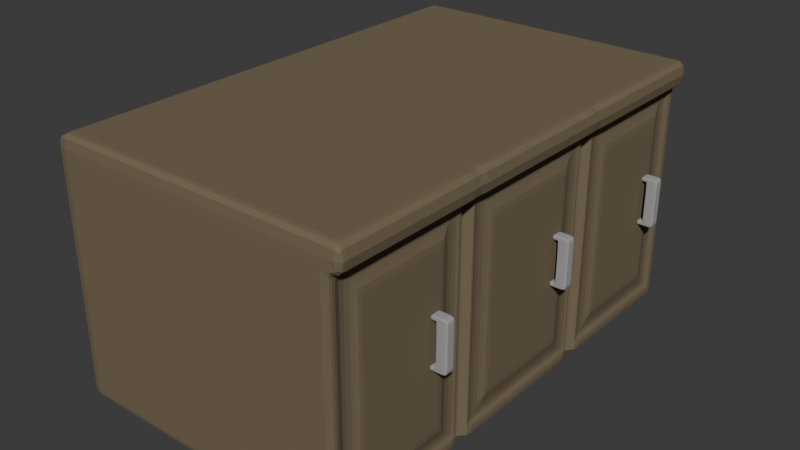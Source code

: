 # Source: Cocineta_alta.blend  (saved by Blender 4.1.24; exported with 4.5.12 LTS)
import bpy
from mathutils import Matrix  # noqa: F401  (used for matrix-valued properties, if any)

bpy.ops.wm.read_factory_settings(use_empty=True)
scene = bpy.context.scene
scene.name = 'Scene'

# ---- collections
col_collection = bpy.data.collections.new('Collection'); scene.collection.children.link(col_collection)

# ---- materials (node trees are filled in below, after node groups)
mat_material_002 = bpy.data.materials.new('Material.002')
mat_material_002.diffuse_color = (0.359, 0.359, 0.359, 1.0)
mat_material_001 = bpy.data.materials.new('Material.001')
mat_material_001.diffuse_color = (0.184, 0.1448, 0.09268, 1.0)

# ---- material node trees

# ---- world
world_world = bpy.data.worlds.new('World'); scene.world = world_world
world_world.use_nodes = True; world_world.node_tree.nodes.clear()
_N = world_world.node_tree.nodes; _L = world_world.node_tree.links
n0 = _N.new('ShaderNodeOutputWorld'); n0.name = 'World Output'; n0.location = (300, 300)
n1 = _N.new('ShaderNodeBackground'); n1.name = 'Background'; n1.location = (10, 300)
n1.inputs[0].default_value = (0.05088, 0.05088, 0.05088, 1.0)
_L.new(n1.outputs[0], n0.inputs[0])
n0.is_active_output = True
world_world.color = (0.05088, 0.05088, 0.05088)
world_world.use_sun_shadow = False
world_world.sun_shadow_jitter_overblur = 0.0

# ---- meshes
me_cube_004 = bpy.data.meshes.new('Cube.004')
me_cube_004.from_pydata([(-1.0, -1.0, -1.0), (-1.0, -1.0, 1.0), (-1.0, 1.0, -1.0), (-1.0, 1.0, 1.0), (1.0, -1.0, -1.0), (1.0, -1.0, 1.0), (1.0, 1.0, -1.0), (1.0, 1.0, 1.0), (-1.0, -1.0, -0.8286), (-1.0, -1.0, 0.8286), (-1.0, 1.0, 0.8286), (-1.0, 1.0, -0.8286), (1.0, 1.0, 0.8286), (1.0, 1.0, -0.8286), (1.0, -1.0, 0.8286), (1.0, -1.0, -0.8286), (-2.077, 1.0, -1.0), (-2.077, -1.0, -1.0), (-2.077, -1.0, 0.8286), (-2.077, -1.0, 1.0), (-2.077, 1.0, 1.0), (-2.077, 1.0, -0.8286), (-2.077, -1.0, -0.8286), (-2.077, 1.0, 0.8286), (-1.0, 0.6875, -1.0), (-1.0, 0.6875, 1.0), (1.0, 0.6875, -1.0), (1.0, 0.6875, 1.0), (1.0, 0.6875, -0.8286), (1.0, 0.6875, 0.8286), (-1.0, 0.6875, -0.8286), (-1.0, 0.6875, 0.8286), (-2.077, 0.6875, -1.0), (-2.077, 0.6875, 1.0), (-2.077, 0.6875, -0.8286), (-2.077, 0.6875, 0.8286), (-1.0, -0.75, -1.0), (1.0, -0.75, 1.0), (1.0, -0.75, -0.8286), (1.0, -0.75, 0.8286), (-2.077, -0.75, -1.0), (-1.0, -0.75, 1.0), (1.0, -0.75, -1.0), (-1.0, -0.75, -0.8286), (-1.0, -0.75, 0.8286), (-2.077, -0.75, 1.0), (-2.077, -0.75, -0.8286), (-2.077, -0.75, 0.8286), (-0.8281, 1.0, -1.0), (-0.8281, 1.0, 1.0), (-0.8281, -1.0, -1.0), (-0.8281, -1.0, 1.0), (-0.8281, -1.0, -0.8286), (-0.8281, -1.0, 0.8286), (-0.8281, 1.0, -0.8286), (-0.8281, 1.0, 0.8286), (-0.8281, 0.6875, 1.0), (-0.8281, 0.6875, -1.0), (-0.8281, -0.75, 1.0), (-0.8281, -0.75, -1.0), (-1.0, -1.0, 0.8286), (-1.0, 1.0, 0.8286), (-1.0, 1.0, 1.0), (-1.0, -1.0, 1.0), (-1.0, 0.6875, 1.0), (-1.0, 0.6875, 0.8286), (-1.0, -0.75, 1.0), (-1.0, -0.75, 0.8286), (-1.113, 1.0, -1.0), (-1.113, 1.0, -0.8286), (-1.113, -1.0, -0.8286), (-1.113, -1.0, -1.0), (-1.113, 0.6875, -1.0), (-1.113, 0.6875, -0.8286), (-1.113, -0.75, -0.8286), (-1.113, -0.75, -1.0), (-1.838, -1.0, 0.8286), (-1.838, -1.0, 1.0), (-1.838, 0.6875, 1.0), (-1.838, 0.6875, 0.8286), (-1.838, -0.75, 1.0), (-1.838, -0.75, 0.8286), (-1.838, 1.0, 0.8286), (-1.838, 1.0, 1.0), (-1.925, 1.0, -1.0), (-1.925, -1.0, -0.8286), (-1.925, 0.6875, -1.0), (-1.925, 0.6875, -0.8286), (-1.925, -0.75, -0.8286), (-1.925, -0.75, -1.0), (-1.925, 1.0, -0.8286), (-1.925, -1.0, -1.0)], [], [(83, 82, 23, 20), (55, 49, 7, 12), (39, 37, 5, 14), (53, 51, 1, 9), (59, 42, 4, 50), (58, 41, 1, 51), (50, 52, 8, 0), (52, 53, 9, 8), (42, 38, 15, 4), (38, 39, 14, 15), (48, 54, 13, 6), (54, 55, 12, 13), (81, 76, 18, 47), (30, 31, 10, 11), (35, 33, 20, 23), (32, 34, 21, 16), (90, 84, 16, 21), (91, 85, 22, 17), (76, 77, 19, 18), (87, 90, 21, 34), (78, 83, 20, 33), (89, 91, 17, 40), (84, 86, 32, 16), (80, 78, 33, 45), (88, 87, 34, 46), (40, 46, 34, 32), (47, 45, 33, 35), (43, 44, 31, 30), (82, 79, 35, 23), (13, 12, 29, 28), (6, 13, 28, 26), (49, 3, 25, 56), (48, 6, 26, 57), (12, 7, 27, 29), (8, 9, 44, 43), (18, 19, 45, 47), (17, 22, 46, 40), (85, 88, 46, 22), (77, 80, 45, 19), (86, 89, 40, 32), (79, 81, 47, 35), (28, 29, 39, 38), (26, 28, 38, 42), (56, 25, 41, 58), (57, 26, 42, 59), (29, 27, 37, 39), (24, 57, 59, 36), (27, 56, 58, 37), (2, 48, 57, 24), (7, 49, 56, 27), (11, 10, 55, 54), (2, 11, 54, 48), (15, 14, 53, 52), (4, 15, 52, 50), (37, 58, 51, 5), (36, 59, 50, 0), (14, 5, 51, 53), (10, 3, 49, 55), (31, 44, 67, 65), (1, 41, 66, 63), (10, 31, 65, 61), (41, 25, 64, 66), (25, 3, 62, 64), (9, 1, 63, 60), (44, 9, 60, 67), (3, 10, 61, 62), (24, 36, 75, 72), (8, 43, 74, 70), (43, 30, 73, 74), (2, 24, 72, 68), (36, 0, 71, 75), (30, 11, 69, 73), (0, 8, 70, 71), (11, 2, 68, 69), (65, 67, 81, 79), (63, 66, 80, 77), (61, 65, 79, 82), (66, 64, 78, 80), (64, 62, 83, 78), (60, 63, 77, 76), (67, 60, 76, 81), (62, 61, 82, 83), (72, 75, 89, 86), (70, 74, 88, 85), (74, 73, 87, 88), (68, 72, 86, 84), (75, 71, 91, 89), (73, 69, 90, 87), (71, 70, 85, 91), (69, 68, 84, 90)])
_uv = me_cube_004.uv_layers.new(name='UVMap')
_uv.uv.foreach_set('vector', [0.625, 0.25, 0.5417, 0.25, 0.5417, 0.25, 0.625, 0.25, 0.5417, 0.2715, 0.625, 0.2715, 0.625, 0.5, 0.5417, 0.5, 0.5417, 0.7188, 0.625, 0.7188, 0.625, 0.75, 0.5417, 0.75, 0.5417, 0.9785, 0.625, 0.9785, 0.625, 1.0, 0.5417, 1.0, 0.1465, 0.7188, 0.375, 0.7188, 0.375, 0.75, 0.1465, 0.75, 0.8535, 0.7188, 0.875, 0.7188, 0.875, 0.75, 0.8535, 0.75, 0.375, 0.9785, 0.4583, 0.9785, 0.4583, 1.0, 0.375, 1.0, 0.4583, 0.9785, 0.5417, 0.9785, 0.5417, 1.0, 0.4583, 1.0, 0.375, 0.7188, 0.4583, 0.7188, 0.4583, 0.75, 0.375, 0.75, 0.4583, 0.7188, 0.5417, 0.7188, 0.5417, 0.75, 0.4583, 0.75, 0.375, 0.2715, 0.4583, 0.2715, 0.4583, 0.5, 0.375, 0.5, 0.4583, 0.2715, 0.5417, 0.2715, 0.5417, 0.5, 0.4583, 0.5, 0.5417, 0.03125, 0.5417, 0.0, 0.5417, 0.0, 0.5417, 0.03125, 0.4583, 0.2109, 0.5417, 0.2109, 0.5417, 0.25, 0.4583, 0.25, 0.5417, 0.2109, 0.625, 0.2109, 0.625, 0.25, 0.5417, 0.25, 0.375, 0.2109, 0.4583, 0.2109, 0.4583, 0.25, 0.375, 0.25, 0.4583, 0.25, 0.375, 0.25, 0.375, 0.25, 0.4583, 0.25, 0.375, 1.0, 0.4583, 1.0, 0.4583, 1.0, 0.375, 1.0, 0.5417, 1.0, 0.625, 1.0, 0.625, 1.0, 0.5417, 1.0, 0.4583, 0.2109, 0.4583, 0.25, 0.4583, 0.25, 0.4583, 0.2109, 0.875, 0.5391, 0.875, 0.5, 0.875, 0.5, 0.875, 0.5391, 0.125, 0.7188, 0.125, 0.75, 0.125, 0.75, 0.125, 0.7188, 0.125, 0.5, 0.125, 0.5391, 0.125, 0.5391, 0.125, 0.5, 0.875, 0.7188, 0.875, 0.5391, 0.875, 0.5391, 0.875, 0.7188, 0.4583, 0.03125, 0.4583, 0.2109, 0.4583, 0.2109, 0.4583, 0.03125, 0.375, 0.03125, 0.4583, 0.03125, 0.4583, 0.2109, 0.375, 0.2109, 0.5417, 0.03125, 0.625, 0.03125, 0.625, 0.2109, 0.5417, 0.2109, 0.4583, 0.03125, 0.5417, 0.03125, 0.5417, 0.2109, 0.4583, 0.2109, 0.5417, 0.25, 0.5417, 0.2109, 0.5417, 0.2109, 0.5417, 0.25, 0.4583, 0.5, 0.5417, 0.5, 0.5417, 0.5391, 0.4583, 0.5391, 0.375, 0.5, 0.4583, 0.5, 0.4583, 0.5391, 0.375, 0.5391, 0.8535, 0.5, 0.875, 0.5, 0.875, 0.5391, 0.8535, 0.5391, 0.1465, 0.5, 0.375, 0.5, 0.375, 0.5391, 0.1465, 0.5391, 0.5417, 0.5, 0.625, 0.5, 0.625, 0.5391, 0.5417, 0.5391, 0.4583, 0.0, 0.5417, 0.0, 0.5417, 0.03125, 0.4583, 0.03125, 0.5417, 0.0, 0.625, 0.0, 0.625, 0.03125, 0.5417, 0.03125, 0.375, 0.0, 0.4583, 0.0, 0.4583, 0.03125, 0.375, 0.03125, 0.4583, 0.0, 0.4583, 0.03125, 0.4583, 0.03125, 0.4583, 0.0, 0.875, 0.75, 0.875, 0.7188, 0.875, 0.7188, 0.875, 0.75, 0.125, 0.5391, 0.125, 0.7188, 0.125, 0.7188, 0.125, 0.5391, 0.5417, 0.2109, 0.5417, 0.03125, 0.5417, 0.03125, 0.5417, 0.2109, 0.4583, 0.5391, 0.5417, 0.5391, 0.5417, 0.7188, 0.4583, 0.7188, 0.375, 0.5391, 0.4583, 0.5391, 0.4583, 0.7188, 0.375, 0.7188, 0.8535, 0.5391, 0.875, 0.5391, 0.875, 0.7188, 0.8535, 0.7188, 0.1465, 0.5391, 0.375, 0.5391, 0.375, 0.7188, 0.1465, 0.7188, 0.5417, 0.5391, 0.625, 0.5391, 0.625, 0.7188, 0.5417, 0.7188, 0.125, 0.5391, 0.1465, 0.5391, 0.1465, 0.7188, 0.125, 0.7188, 0.625, 0.5391, 0.8535, 0.5391, 0.8535, 0.7188, 0.625, 0.7188, 0.125, 0.5, 0.1465, 0.5, 0.1465, 0.5391, 0.125, 0.5391, 0.625, 0.5, 0.8535, 0.5, 0.8535, 0.5391, 0.625, 0.5391, 0.4583, 0.25, 0.5417, 0.25, 0.5417, 0.2715, 0.4583, 0.2715, 0.375, 0.25, 0.4583, 0.25, 0.4583, 0.2715, 0.375, 0.2715, 0.4583, 0.75, 0.5417, 0.75, 0.5417, 0.9785, 0.4583, 0.9785, 0.375, 0.75, 0.4583, 0.75, 0.4583, 0.9785, 0.375, 0.9785, 0.625, 0.7188, 0.8535, 0.7188, 0.8535, 0.75, 0.625, 0.75, 0.125, 0.7188, 0.1465, 0.7188, 0.1465, 0.75, 0.125, 0.75, 0.5417, 0.75, 0.625, 0.75, 0.625, 0.9785, 0.5417, 0.9785, 0.5417, 0.25, 0.625, 0.25, 0.625, 0.2715, 0.5417, 0.2715, 0.5417, 0.2109, 0.5417, 0.03125, 0.5417, 0.03125, 0.5417, 0.2109, 0.875, 0.75, 0.875, 0.7188, 0.875, 0.7188, 0.875, 0.75, 0.5417, 0.25, 0.5417, 0.2109, 0.5417, 0.2109, 0.5417, 0.25, 0.875, 0.7188, 0.875, 0.5391, 0.875, 0.5391, 0.875, 0.7188, 0.875, 0.5391, 0.875, 0.5, 0.875, 0.5, 0.875, 0.5391, 0.5417, 1.0, 0.625, 1.0, 0.625, 1.0, 0.5417, 1.0, 0.5417, 0.03125, 0.5417, 0.0, 0.5417, 0.0, 0.5417, 0.03125, 0.625, 0.25, 0.5417, 0.25, 0.5417, 0.25, 0.625, 0.25, 0.125, 0.5391, 0.125, 0.7188, 0.125, 0.7188, 0.125, 0.5391, 0.4583, 0.0, 0.4583, 0.03125, 0.4583, 0.03125, 0.4583, 0.0, 0.4583, 0.03125, 0.4583, 0.2109, 0.4583, 0.2109, 0.4583, 0.03125, 0.125, 0.5, 0.125, 0.5391, 0.125, 0.5391, 0.125, 0.5, 0.125, 0.7188, 0.125, 0.75, 0.125, 0.75, 0.125, 0.7188, 0.4583, 0.2109, 0.4583, 0.25, 0.4583, 0.25, 0.4583, 0.2109, 0.375, 1.0, 0.4583, 1.0, 0.4583, 1.0, 0.375, 1.0, 0.4583, 0.25, 0.375, 0.25, 0.375, 0.25, 0.4583, 0.25, 0.5417, 0.2109, 0.5417, 0.03125, 0.5417, 0.03125, 0.5417, 0.2109, 0.875, 0.75, 0.875, 0.7188, 0.875, 0.7188, 0.875, 0.75, 0.5417, 0.25, 0.5417, 0.2109, 0.5417, 0.2109, 0.5417, 0.25, 0.875, 0.7188, 0.875, 0.5391, 0.875, 0.5391, 0.875, 0.7188, 0.875, 0.5391, 0.875, 0.5, 0.875, 0.5, 0.875, 0.5391, 0.5417, 1.0, 0.625, 1.0, 0.625, 1.0, 0.5417, 1.0, 0.5417, 0.03125, 0.5417, 0.0, 0.5417, 0.0, 0.5417, 0.03125, 0.625, 0.25, 0.5417, 0.25, 0.5417, 0.25, 0.625, 0.25, 0.125, 0.5391, 0.125, 0.7188, 0.125, 0.7188, 0.125, 0.5391, 0.4583, 0.0, 0.4583, 0.03125, 0.4583, 0.03125, 0.4583, 0.0, 0.4583, 0.03125, 0.4583, 0.2109, 0.4583, 0.2109, 0.4583, 0.03125, 0.125, 0.5, 0.125, 0.5391, 0.125, 0.5391, 0.125, 0.5, 0.125, 0.7188, 0.125, 0.75, 0.125, 0.75, 0.125, 0.7188, 0.4583, 0.2109, 0.4583, 0.25, 0.4583, 0.25, 0.4583, 0.2109, 0.375, 1.0, 0.4583, 1.0, 0.4583, 1.0, 0.375, 1.0, 0.4583, 0.25, 0.375, 0.25, 0.375, 0.25, 0.4583, 0.25])
me_cube_004.materials.append(mat_material_002)
me_cube_004.update()
me_cube_003 = bpy.data.meshes.new('Cube.003')
me_cube_003.from_pydata([(-1.0, -1.0, -1.0), (-1.0, -1.0, 1.0), (-1.0, 1.0, -1.0), (-1.0, 1.0, 1.0), (1.0, -1.0, -1.0), (1.0, -1.0, 1.0), (1.0, 1.0, -1.0), (1.0, 1.0, 1.0), (-1.0, -1.0, -0.8286), (-1.0, -1.0, 0.8286), (-1.0, 1.0, 0.8286), (-1.0, 1.0, -0.8286), (1.0, 1.0, 0.8286), (1.0, 1.0, -0.8286), (1.0, -1.0, 0.8286), (1.0, -1.0, -0.8286), (-2.077, 1.0, -1.0), (-2.077, -1.0, -1.0), (-2.077, -1.0, 0.8286), (-2.077, -1.0, 1.0), (-2.077, 1.0, 1.0), (-2.077, 1.0, -0.8286), (-2.077, -1.0, -0.8286), (-2.077, 1.0, 0.8286), (-1.0, 0.6875, -1.0), (-1.0, 0.6875, 1.0), (1.0, 0.6875, -1.0), (1.0, 0.6875, 1.0), (1.0, 0.6875, -0.8286), (1.0, 0.6875, 0.8286), (-1.0, 0.6875, -0.8286), (-1.0, 0.6875, 0.8286), (-2.077, 0.6875, -1.0), (-2.077, 0.6875, 1.0), (-2.077, 0.6875, -0.8286), (-2.077, 0.6875, 0.8286), (-1.0, -0.75, -1.0), (1.0, -0.75, 1.0), (1.0, -0.75, -0.8286), (1.0, -0.75, 0.8286), (-2.077, -0.75, -1.0), (-1.0, -0.75, 1.0), (1.0, -0.75, -1.0), (-1.0, -0.75, -0.8286), (-1.0, -0.75, 0.8286), (-2.077, -0.75, 1.0), (-2.077, -0.75, -0.8286), (-2.077, -0.75, 0.8286), (-0.8281, 1.0, -1.0), (-0.8281, 1.0, 1.0), (-0.8281, -1.0, -1.0), (-0.8281, -1.0, 1.0), (-0.8281, -1.0, -0.8286), (-0.8281, -1.0, 0.8286), (-0.8281, 1.0, -0.8286), (-0.8281, 1.0, 0.8286), (-0.8281, 0.6875, 1.0), (-0.8281, 0.6875, -1.0), (-0.8281, -0.75, 1.0), (-0.8281, -0.75, -1.0), (-1.0, -1.0, 0.8286), (-1.0, 1.0, 0.8286), (-1.0, 1.0, 1.0), (-1.0, -1.0, 1.0), (-1.0, 0.6875, 1.0), (-1.0, 0.6875, 0.8286), (-1.0, -0.75, 1.0), (-1.0, -0.75, 0.8286), (-1.113, 1.0, -1.0), (-1.113, 1.0, -0.8286), (-1.113, -1.0, -0.8286), (-1.113, -1.0, -1.0), (-1.113, 0.6875, -1.0), (-1.113, 0.6875, -0.8286), (-1.113, -0.75, -0.8286), (-1.113, -0.75, -1.0), (-1.838, -1.0, 0.8286), (-1.838, -1.0, 1.0), (-1.838, 0.6875, 1.0), (-1.838, 0.6875, 0.8286), (-1.838, -0.75, 1.0), (-1.838, -0.75, 0.8286), (-1.838, 1.0, 0.8286), (-1.838, 1.0, 1.0), (-1.925, 1.0, -1.0), (-1.925, -1.0, -0.8286), (-1.925, 0.6875, -1.0), (-1.925, 0.6875, -0.8286), (-1.925, -0.75, -0.8286), (-1.925, -0.75, -1.0), (-1.925, 1.0, -0.8286), (-1.925, -1.0, -1.0)], [], [(83, 82, 23, 20), (55, 49, 7, 12), (39, 37, 5, 14), (53, 51, 1, 9), (59, 42, 4, 50), (58, 41, 1, 51), (50, 52, 8, 0), (52, 53, 9, 8), (42, 38, 15, 4), (38, 39, 14, 15), (48, 54, 13, 6), (54, 55, 12, 13), (81, 76, 18, 47), (30, 31, 10, 11), (35, 33, 20, 23), (32, 34, 21, 16), (90, 84, 16, 21), (91, 85, 22, 17), (76, 77, 19, 18), (87, 90, 21, 34), (78, 83, 20, 33), (89, 91, 17, 40), (84, 86, 32, 16), (80, 78, 33, 45), (88, 87, 34, 46), (40, 46, 34, 32), (47, 45, 33, 35), (43, 44, 31, 30), (82, 79, 35, 23), (13, 12, 29, 28), (6, 13, 28, 26), (49, 3, 25, 56), (48, 6, 26, 57), (12, 7, 27, 29), (8, 9, 44, 43), (18, 19, 45, 47), (17, 22, 46, 40), (85, 88, 46, 22), (77, 80, 45, 19), (86, 89, 40, 32), (79, 81, 47, 35), (28, 29, 39, 38), (26, 28, 38, 42), (56, 25, 41, 58), (57, 26, 42, 59), (29, 27, 37, 39), (24, 57, 59, 36), (27, 56, 58, 37), (2, 48, 57, 24), (7, 49, 56, 27), (11, 10, 55, 54), (2, 11, 54, 48), (15, 14, 53, 52), (4, 15, 52, 50), (37, 58, 51, 5), (36, 59, 50, 0), (14, 5, 51, 53), (10, 3, 49, 55), (31, 44, 67, 65), (1, 41, 66, 63), (10, 31, 65, 61), (41, 25, 64, 66), (25, 3, 62, 64), (9, 1, 63, 60), (44, 9, 60, 67), (3, 10, 61, 62), (24, 36, 75, 72), (8, 43, 74, 70), (43, 30, 73, 74), (2, 24, 72, 68), (36, 0, 71, 75), (30, 11, 69, 73), (0, 8, 70, 71), (11, 2, 68, 69), (65, 67, 81, 79), (63, 66, 80, 77), (61, 65, 79, 82), (66, 64, 78, 80), (64, 62, 83, 78), (60, 63, 77, 76), (67, 60, 76, 81), (62, 61, 82, 83), (72, 75, 89, 86), (70, 74, 88, 85), (74, 73, 87, 88), (68, 72, 86, 84), (75, 71, 91, 89), (73, 69, 90, 87), (71, 70, 85, 91), (69, 68, 84, 90)])
_uv = me_cube_003.uv_layers.new(name='UVMap')
_uv.uv.foreach_set('vector', [0.625, 0.25, 0.5417, 0.25, 0.5417, 0.25, 0.625, 0.25, 0.5417, 0.2715, 0.625, 0.2715, 0.625, 0.5, 0.5417, 0.5, 0.5417, 0.7188, 0.625, 0.7188, 0.625, 0.75, 0.5417, 0.75, 0.5417, 0.9785, 0.625, 0.9785, 0.625, 1.0, 0.5417, 1.0, 0.1465, 0.7188, 0.375, 0.7188, 0.375, 0.75, 0.1465, 0.75, 0.8535, 0.7188, 0.875, 0.7188, 0.875, 0.75, 0.8535, 0.75, 0.375, 0.9785, 0.4583, 0.9785, 0.4583, 1.0, 0.375, 1.0, 0.4583, 0.9785, 0.5417, 0.9785, 0.5417, 1.0, 0.4583, 1.0, 0.375, 0.7188, 0.4583, 0.7188, 0.4583, 0.75, 0.375, 0.75, 0.4583, 0.7188, 0.5417, 0.7188, 0.5417, 0.75, 0.4583, 0.75, 0.375, 0.2715, 0.4583, 0.2715, 0.4583, 0.5, 0.375, 0.5, 0.4583, 0.2715, 0.5417, 0.2715, 0.5417, 0.5, 0.4583, 0.5, 0.5417, 0.03125, 0.5417, 0.0, 0.5417, 0.0, 0.5417, 0.03125, 0.4583, 0.2109, 0.5417, 0.2109, 0.5417, 0.25, 0.4583, 0.25, 0.5417, 0.2109, 0.625, 0.2109, 0.625, 0.25, 0.5417, 0.25, 0.375, 0.2109, 0.4583, 0.2109, 0.4583, 0.25, 0.375, 0.25, 0.4583, 0.25, 0.375, 0.25, 0.375, 0.25, 0.4583, 0.25, 0.375, 1.0, 0.4583, 1.0, 0.4583, 1.0, 0.375, 1.0, 0.5417, 1.0, 0.625, 1.0, 0.625, 1.0, 0.5417, 1.0, 0.4583, 0.2109, 0.4583, 0.25, 0.4583, 0.25, 0.4583, 0.2109, 0.875, 0.5391, 0.875, 0.5, 0.875, 0.5, 0.875, 0.5391, 0.125, 0.7188, 0.125, 0.75, 0.125, 0.75, 0.125, 0.7188, 0.125, 0.5, 0.125, 0.5391, 0.125, 0.5391, 0.125, 0.5, 0.875, 0.7188, 0.875, 0.5391, 0.875, 0.5391, 0.875, 0.7188, 0.4583, 0.03125, 0.4583, 0.2109, 0.4583, 0.2109, 0.4583, 0.03125, 0.375, 0.03125, 0.4583, 0.03125, 0.4583, 0.2109, 0.375, 0.2109, 0.5417, 0.03125, 0.625, 0.03125, 0.625, 0.2109, 0.5417, 0.2109, 0.4583, 0.03125, 0.5417, 0.03125, 0.5417, 0.2109, 0.4583, 0.2109, 0.5417, 0.25, 0.5417, 0.2109, 0.5417, 0.2109, 0.5417, 0.25, 0.4583, 0.5, 0.5417, 0.5, 0.5417, 0.5391, 0.4583, 0.5391, 0.375, 0.5, 0.4583, 0.5, 0.4583, 0.5391, 0.375, 0.5391, 0.8535, 0.5, 0.875, 0.5, 0.875, 0.5391, 0.8535, 0.5391, 0.1465, 0.5, 0.375, 0.5, 0.375, 0.5391, 0.1465, 0.5391, 0.5417, 0.5, 0.625, 0.5, 0.625, 0.5391, 0.5417, 0.5391, 0.4583, 0.0, 0.5417, 0.0, 0.5417, 0.03125, 0.4583, 0.03125, 0.5417, 0.0, 0.625, 0.0, 0.625, 0.03125, 0.5417, 0.03125, 0.375, 0.0, 0.4583, 0.0, 0.4583, 0.03125, 0.375, 0.03125, 0.4583, 0.0, 0.4583, 0.03125, 0.4583, 0.03125, 0.4583, 0.0, 0.875, 0.75, 0.875, 0.7188, 0.875, 0.7188, 0.875, 0.75, 0.125, 0.5391, 0.125, 0.7188, 0.125, 0.7188, 0.125, 0.5391, 0.5417, 0.2109, 0.5417, 0.03125, 0.5417, 0.03125, 0.5417, 0.2109, 0.4583, 0.5391, 0.5417, 0.5391, 0.5417, 0.7188, 0.4583, 0.7188, 0.375, 0.5391, 0.4583, 0.5391, 0.4583, 0.7188, 0.375, 0.7188, 0.8535, 0.5391, 0.875, 0.5391, 0.875, 0.7188, 0.8535, 0.7188, 0.1465, 0.5391, 0.375, 0.5391, 0.375, 0.7188, 0.1465, 0.7188, 0.5417, 0.5391, 0.625, 0.5391, 0.625, 0.7188, 0.5417, 0.7188, 0.125, 0.5391, 0.1465, 0.5391, 0.1465, 0.7188, 0.125, 0.7188, 0.625, 0.5391, 0.8535, 0.5391, 0.8535, 0.7188, 0.625, 0.7188, 0.125, 0.5, 0.1465, 0.5, 0.1465, 0.5391, 0.125, 0.5391, 0.625, 0.5, 0.8535, 0.5, 0.8535, 0.5391, 0.625, 0.5391, 0.4583, 0.25, 0.5417, 0.25, 0.5417, 0.2715, 0.4583, 0.2715, 0.375, 0.25, 0.4583, 0.25, 0.4583, 0.2715, 0.375, 0.2715, 0.4583, 0.75, 0.5417, 0.75, 0.5417, 0.9785, 0.4583, 0.9785, 0.375, 0.75, 0.4583, 0.75, 0.4583, 0.9785, 0.375, 0.9785, 0.625, 0.7188, 0.8535, 0.7188, 0.8535, 0.75, 0.625, 0.75, 0.125, 0.7188, 0.1465, 0.7188, 0.1465, 0.75, 0.125, 0.75, 0.5417, 0.75, 0.625, 0.75, 0.625, 0.9785, 0.5417, 0.9785, 0.5417, 0.25, 0.625, 0.25, 0.625, 0.2715, 0.5417, 0.2715, 0.5417, 0.2109, 0.5417, 0.03125, 0.5417, 0.03125, 0.5417, 0.2109, 0.875, 0.75, 0.875, 0.7188, 0.875, 0.7188, 0.875, 0.75, 0.5417, 0.25, 0.5417, 0.2109, 0.5417, 0.2109, 0.5417, 0.25, 0.875, 0.7188, 0.875, 0.5391, 0.875, 0.5391, 0.875, 0.7188, 0.875, 0.5391, 0.875, 0.5, 0.875, 0.5, 0.875, 0.5391, 0.5417, 1.0, 0.625, 1.0, 0.625, 1.0, 0.5417, 1.0, 0.5417, 0.03125, 0.5417, 0.0, 0.5417, 0.0, 0.5417, 0.03125, 0.625, 0.25, 0.5417, 0.25, 0.5417, 0.25, 0.625, 0.25, 0.125, 0.5391, 0.125, 0.7188, 0.125, 0.7188, 0.125, 0.5391, 0.4583, 0.0, 0.4583, 0.03125, 0.4583, 0.03125, 0.4583, 0.0, 0.4583, 0.03125, 0.4583, 0.2109, 0.4583, 0.2109, 0.4583, 0.03125, 0.125, 0.5, 0.125, 0.5391, 0.125, 0.5391, 0.125, 0.5, 0.125, 0.7188, 0.125, 0.75, 0.125, 0.75, 0.125, 0.7188, 0.4583, 0.2109, 0.4583, 0.25, 0.4583, 0.25, 0.4583, 0.2109, 0.375, 1.0, 0.4583, 1.0, 0.4583, 1.0, 0.375, 1.0, 0.4583, 0.25, 0.375, 0.25, 0.375, 0.25, 0.4583, 0.25, 0.5417, 0.2109, 0.5417, 0.03125, 0.5417, 0.03125, 0.5417, 0.2109, 0.875, 0.75, 0.875, 0.7188, 0.875, 0.7188, 0.875, 0.75, 0.5417, 0.25, 0.5417, 0.2109, 0.5417, 0.2109, 0.5417, 0.25, 0.875, 0.7188, 0.875, 0.5391, 0.875, 0.5391, 0.875, 0.7188, 0.875, 0.5391, 0.875, 0.5, 0.875, 0.5, 0.875, 0.5391, 0.5417, 1.0, 0.625, 1.0, 0.625, 1.0, 0.5417, 1.0, 0.5417, 0.03125, 0.5417, 0.0, 0.5417, 0.0, 0.5417, 0.03125, 0.625, 0.25, 0.5417, 0.25, 0.5417, 0.25, 0.625, 0.25, 0.125, 0.5391, 0.125, 0.7188, 0.125, 0.7188, 0.125, 0.5391, 0.4583, 0.0, 0.4583, 0.03125, 0.4583, 0.03125, 0.4583, 0.0, 0.4583, 0.03125, 0.4583, 0.2109, 0.4583, 0.2109, 0.4583, 0.03125, 0.125, 0.5, 0.125, 0.5391, 0.125, 0.5391, 0.125, 0.5, 0.125, 0.7188, 0.125, 0.75, 0.125, 0.75, 0.125, 0.7188, 0.4583, 0.2109, 0.4583, 0.25, 0.4583, 0.25, 0.4583, 0.2109, 0.375, 1.0, 0.4583, 1.0, 0.4583, 1.0, 0.375, 1.0, 0.4583, 0.25, 0.375, 0.25, 0.375, 0.25, 0.4583, 0.25])
me_cube_003.materials.append(mat_material_002)
me_cube_003.update()
me_cube_002 = bpy.data.meshes.new('Cube.002')
me_cube_002.from_pydata([(-1.0, -1.0, -1.0), (-1.0, -1.0, 1.0), (-1.0, 1.0, -1.0), (-1.0, 1.0, 1.0), (1.0, -1.0, -1.0), (1.0, -1.0, 1.0), (1.0, 1.0, -1.0), (1.0, 1.0, 1.0), (-1.0, -1.0, -0.8286), (-1.0, -1.0, 0.8286), (-1.0, 1.0, 0.8286), (-1.0, 1.0, -0.8286), (1.0, 1.0, 0.8286), (1.0, 1.0, -0.8286), (1.0, -1.0, 0.8286), (1.0, -1.0, -0.8286), (-2.077, 1.0, -1.0), (-2.077, -1.0, -1.0), (-2.077, -1.0, 0.8286), (-2.077, -1.0, 1.0), (-2.077, 1.0, 1.0), (-2.077, 1.0, -0.8286), (-2.077, -1.0, -0.8286), (-2.077, 1.0, 0.8286), (-1.0, 0.6875, -1.0), (-1.0, 0.6875, 1.0), (1.0, 0.6875, -1.0), (1.0, 0.6875, 1.0), (1.0, 0.6875, -0.8286), (1.0, 0.6875, 0.8286), (-1.0, 0.6875, -0.8286), (-1.0, 0.6875, 0.8286), (-2.077, 0.6875, -1.0), (-2.077, 0.6875, 1.0), (-2.077, 0.6875, -0.8286), (-2.077, 0.6875, 0.8286), (-1.0, -0.75, -1.0), (1.0, -0.75, 1.0), (1.0, -0.75, -0.8286), (1.0, -0.75, 0.8286), (-2.077, -0.75, -1.0), (-1.0, -0.75, 1.0), (1.0, -0.75, -1.0), (-1.0, -0.75, -0.8286), (-1.0, -0.75, 0.8286), (-2.077, -0.75, 1.0), (-2.077, -0.75, -0.8286), (-2.077, -0.75, 0.8286), (-0.8281, 1.0, -1.0), (-0.8281, 1.0, 1.0), (-0.8281, -1.0, -1.0), (-0.8281, -1.0, 1.0), (-0.8281, -1.0, -0.8286), (-0.8281, -1.0, 0.8286), (-0.8281, 1.0, -0.8286), (-0.8281, 1.0, 0.8286), (-0.8281, 0.6875, 1.0), (-0.8281, 0.6875, -1.0), (-0.8281, -0.75, 1.0), (-0.8281, -0.75, -1.0), (-1.0, -1.0, 0.8286), (-1.0, 1.0, 0.8286), (-1.0, 1.0, 1.0), (-1.0, -1.0, 1.0), (-1.0, 0.6875, 1.0), (-1.0, 0.6875, 0.8286), (-1.0, -0.75, 1.0), (-1.0, -0.75, 0.8286), (-1.113, 1.0, -1.0), (-1.113, 1.0, -0.8286), (-1.113, -1.0, -0.8286), (-1.113, -1.0, -1.0), (-1.113, 0.6875, -1.0), (-1.113, 0.6875, -0.8286), (-1.113, -0.75, -0.8286), (-1.113, -0.75, -1.0), (-1.838, -1.0, 0.8286), (-1.838, -1.0, 1.0), (-1.838, 0.6875, 1.0), (-1.838, 0.6875, 0.8286), (-1.838, -0.75, 1.0), (-1.838, -0.75, 0.8286), (-1.838, 1.0, 0.8286), (-1.838, 1.0, 1.0), (-1.925, 1.0, -1.0), (-1.925, -1.0, -0.8286), (-1.925, 0.6875, -1.0), (-1.925, 0.6875, -0.8286), (-1.925, -0.75, -0.8286), (-1.925, -0.75, -1.0), (-1.925, 1.0, -0.8286), (-1.925, -1.0, -1.0)], [], [(83, 82, 23, 20), (55, 49, 7, 12), (39, 37, 5, 14), (53, 51, 1, 9), (59, 42, 4, 50), (58, 41, 1, 51), (50, 52, 8, 0), (52, 53, 9, 8), (42, 38, 15, 4), (38, 39, 14, 15), (48, 54, 13, 6), (54, 55, 12, 13), (81, 76, 18, 47), (30, 31, 10, 11), (35, 33, 20, 23), (32, 34, 21, 16), (90, 84, 16, 21), (91, 85, 22, 17), (76, 77, 19, 18), (87, 90, 21, 34), (78, 83, 20, 33), (89, 91, 17, 40), (84, 86, 32, 16), (80, 78, 33, 45), (88, 87, 34, 46), (40, 46, 34, 32), (47, 45, 33, 35), (43, 44, 31, 30), (82, 79, 35, 23), (13, 12, 29, 28), (6, 13, 28, 26), (49, 3, 25, 56), (48, 6, 26, 57), (12, 7, 27, 29), (8, 9, 44, 43), (18, 19, 45, 47), (17, 22, 46, 40), (85, 88, 46, 22), (77, 80, 45, 19), (86, 89, 40, 32), (79, 81, 47, 35), (28, 29, 39, 38), (26, 28, 38, 42), (56, 25, 41, 58), (57, 26, 42, 59), (29, 27, 37, 39), (24, 57, 59, 36), (27, 56, 58, 37), (2, 48, 57, 24), (7, 49, 56, 27), (11, 10, 55, 54), (2, 11, 54, 48), (15, 14, 53, 52), (4, 15, 52, 50), (37, 58, 51, 5), (36, 59, 50, 0), (14, 5, 51, 53), (10, 3, 49, 55), (31, 44, 67, 65), (1, 41, 66, 63), (10, 31, 65, 61), (41, 25, 64, 66), (25, 3, 62, 64), (9, 1, 63, 60), (44, 9, 60, 67), (3, 10, 61, 62), (24, 36, 75, 72), (8, 43, 74, 70), (43, 30, 73, 74), (2, 24, 72, 68), (36, 0, 71, 75), (30, 11, 69, 73), (0, 8, 70, 71), (11, 2, 68, 69), (65, 67, 81, 79), (63, 66, 80, 77), (61, 65, 79, 82), (66, 64, 78, 80), (64, 62, 83, 78), (60, 63, 77, 76), (67, 60, 76, 81), (62, 61, 82, 83), (72, 75, 89, 86), (70, 74, 88, 85), (74, 73, 87, 88), (68, 72, 86, 84), (75, 71, 91, 89), (73, 69, 90, 87), (71, 70, 85, 91), (69, 68, 84, 90)])
_uv = me_cube_002.uv_layers.new(name='UVMap')
_uv.uv.foreach_set('vector', [0.625, 0.25, 0.5417, 0.25, 0.5417, 0.25, 0.625, 0.25, 0.5417, 0.2715, 0.625, 0.2715, 0.625, 0.5, 0.5417, 0.5, 0.5417, 0.7188, 0.625, 0.7188, 0.625, 0.75, 0.5417, 0.75, 0.5417, 0.9785, 0.625, 0.9785, 0.625, 1.0, 0.5417, 1.0, 0.1465, 0.7188, 0.375, 0.7188, 0.375, 0.75, 0.1465, 0.75, 0.8535, 0.7188, 0.875, 0.7188, 0.875, 0.75, 0.8535, 0.75, 0.375, 0.9785, 0.4583, 0.9785, 0.4583, 1.0, 0.375, 1.0, 0.4583, 0.9785, 0.5417, 0.9785, 0.5417, 1.0, 0.4583, 1.0, 0.375, 0.7188, 0.4583, 0.7188, 0.4583, 0.75, 0.375, 0.75, 0.4583, 0.7188, 0.5417, 0.7188, 0.5417, 0.75, 0.4583, 0.75, 0.375, 0.2715, 0.4583, 0.2715, 0.4583, 0.5, 0.375, 0.5, 0.4583, 0.2715, 0.5417, 0.2715, 0.5417, 0.5, 0.4583, 0.5, 0.5417, 0.03125, 0.5417, 0.0, 0.5417, 0.0, 0.5417, 0.03125, 0.4583, 0.2109, 0.5417, 0.2109, 0.5417, 0.25, 0.4583, 0.25, 0.5417, 0.2109, 0.625, 0.2109, 0.625, 0.25, 0.5417, 0.25, 0.375, 0.2109, 0.4583, 0.2109, 0.4583, 0.25, 0.375, 0.25, 0.4583, 0.25, 0.375, 0.25, 0.375, 0.25, 0.4583, 0.25, 0.375, 1.0, 0.4583, 1.0, 0.4583, 1.0, 0.375, 1.0, 0.5417, 1.0, 0.625, 1.0, 0.625, 1.0, 0.5417, 1.0, 0.4583, 0.2109, 0.4583, 0.25, 0.4583, 0.25, 0.4583, 0.2109, 0.875, 0.5391, 0.875, 0.5, 0.875, 0.5, 0.875, 0.5391, 0.125, 0.7188, 0.125, 0.75, 0.125, 0.75, 0.125, 0.7188, 0.125, 0.5, 0.125, 0.5391, 0.125, 0.5391, 0.125, 0.5, 0.875, 0.7188, 0.875, 0.5391, 0.875, 0.5391, 0.875, 0.7188, 0.4583, 0.03125, 0.4583, 0.2109, 0.4583, 0.2109, 0.4583, 0.03125, 0.375, 0.03125, 0.4583, 0.03125, 0.4583, 0.2109, 0.375, 0.2109, 0.5417, 0.03125, 0.625, 0.03125, 0.625, 0.2109, 0.5417, 0.2109, 0.4583, 0.03125, 0.5417, 0.03125, 0.5417, 0.2109, 0.4583, 0.2109, 0.5417, 0.25, 0.5417, 0.2109, 0.5417, 0.2109, 0.5417, 0.25, 0.4583, 0.5, 0.5417, 0.5, 0.5417, 0.5391, 0.4583, 0.5391, 0.375, 0.5, 0.4583, 0.5, 0.4583, 0.5391, 0.375, 0.5391, 0.8535, 0.5, 0.875, 0.5, 0.875, 0.5391, 0.8535, 0.5391, 0.1465, 0.5, 0.375, 0.5, 0.375, 0.5391, 0.1465, 0.5391, 0.5417, 0.5, 0.625, 0.5, 0.625, 0.5391, 0.5417, 0.5391, 0.4583, 0.0, 0.5417, 0.0, 0.5417, 0.03125, 0.4583, 0.03125, 0.5417, 0.0, 0.625, 0.0, 0.625, 0.03125, 0.5417, 0.03125, 0.375, 0.0, 0.4583, 0.0, 0.4583, 0.03125, 0.375, 0.03125, 0.4583, 0.0, 0.4583, 0.03125, 0.4583, 0.03125, 0.4583, 0.0, 0.875, 0.75, 0.875, 0.7188, 0.875, 0.7188, 0.875, 0.75, 0.125, 0.5391, 0.125, 0.7188, 0.125, 0.7188, 0.125, 0.5391, 0.5417, 0.2109, 0.5417, 0.03125, 0.5417, 0.03125, 0.5417, 0.2109, 0.4583, 0.5391, 0.5417, 0.5391, 0.5417, 0.7188, 0.4583, 0.7188, 0.375, 0.5391, 0.4583, 0.5391, 0.4583, 0.7188, 0.375, 0.7188, 0.8535, 0.5391, 0.875, 0.5391, 0.875, 0.7188, 0.8535, 0.7188, 0.1465, 0.5391, 0.375, 0.5391, 0.375, 0.7188, 0.1465, 0.7188, 0.5417, 0.5391, 0.625, 0.5391, 0.625, 0.7188, 0.5417, 0.7188, 0.125, 0.5391, 0.1465, 0.5391, 0.1465, 0.7188, 0.125, 0.7188, 0.625, 0.5391, 0.8535, 0.5391, 0.8535, 0.7188, 0.625, 0.7188, 0.125, 0.5, 0.1465, 0.5, 0.1465, 0.5391, 0.125, 0.5391, 0.625, 0.5, 0.8535, 0.5, 0.8535, 0.5391, 0.625, 0.5391, 0.4583, 0.25, 0.5417, 0.25, 0.5417, 0.2715, 0.4583, 0.2715, 0.375, 0.25, 0.4583, 0.25, 0.4583, 0.2715, 0.375, 0.2715, 0.4583, 0.75, 0.5417, 0.75, 0.5417, 0.9785, 0.4583, 0.9785, 0.375, 0.75, 0.4583, 0.75, 0.4583, 0.9785, 0.375, 0.9785, 0.625, 0.7188, 0.8535, 0.7188, 0.8535, 0.75, 0.625, 0.75, 0.125, 0.7188, 0.1465, 0.7188, 0.1465, 0.75, 0.125, 0.75, 0.5417, 0.75, 0.625, 0.75, 0.625, 0.9785, 0.5417, 0.9785, 0.5417, 0.25, 0.625, 0.25, 0.625, 0.2715, 0.5417, 0.2715, 0.5417, 0.2109, 0.5417, 0.03125, 0.5417, 0.03125, 0.5417, 0.2109, 0.875, 0.75, 0.875, 0.7188, 0.875, 0.7188, 0.875, 0.75, 0.5417, 0.25, 0.5417, 0.2109, 0.5417, 0.2109, 0.5417, 0.25, 0.875, 0.7188, 0.875, 0.5391, 0.875, 0.5391, 0.875, 0.7188, 0.875, 0.5391, 0.875, 0.5, 0.875, 0.5, 0.875, 0.5391, 0.5417, 1.0, 0.625, 1.0, 0.625, 1.0, 0.5417, 1.0, 0.5417, 0.03125, 0.5417, 0.0, 0.5417, 0.0, 0.5417, 0.03125, 0.625, 0.25, 0.5417, 0.25, 0.5417, 0.25, 0.625, 0.25, 0.125, 0.5391, 0.125, 0.7188, 0.125, 0.7188, 0.125, 0.5391, 0.4583, 0.0, 0.4583, 0.03125, 0.4583, 0.03125, 0.4583, 0.0, 0.4583, 0.03125, 0.4583, 0.2109, 0.4583, 0.2109, 0.4583, 0.03125, 0.125, 0.5, 0.125, 0.5391, 0.125, 0.5391, 0.125, 0.5, 0.125, 0.7188, 0.125, 0.75, 0.125, 0.75, 0.125, 0.7188, 0.4583, 0.2109, 0.4583, 0.25, 0.4583, 0.25, 0.4583, 0.2109, 0.375, 1.0, 0.4583, 1.0, 0.4583, 1.0, 0.375, 1.0, 0.4583, 0.25, 0.375, 0.25, 0.375, 0.25, 0.4583, 0.25, 0.5417, 0.2109, 0.5417, 0.03125, 0.5417, 0.03125, 0.5417, 0.2109, 0.875, 0.75, 0.875, 0.7188, 0.875, 0.7188, 0.875, 0.75, 0.5417, 0.25, 0.5417, 0.2109, 0.5417, 0.2109, 0.5417, 0.25, 0.875, 0.7188, 0.875, 0.5391, 0.875, 0.5391, 0.875, 0.7188, 0.875, 0.5391, 0.875, 0.5, 0.875, 0.5, 0.875, 0.5391, 0.5417, 1.0, 0.625, 1.0, 0.625, 1.0, 0.5417, 1.0, 0.5417, 0.03125, 0.5417, 0.0, 0.5417, 0.0, 0.5417, 0.03125, 0.625, 0.25, 0.5417, 0.25, 0.5417, 0.25, 0.625, 0.25, 0.125, 0.5391, 0.125, 0.7188, 0.125, 0.7188, 0.125, 0.5391, 0.4583, 0.0, 0.4583, 0.03125, 0.4583, 0.03125, 0.4583, 0.0, 0.4583, 0.03125, 0.4583, 0.2109, 0.4583, 0.2109, 0.4583, 0.03125, 0.125, 0.5, 0.125, 0.5391, 0.125, 0.5391, 0.125, 0.5, 0.125, 0.7188, 0.125, 0.75, 0.125, 0.75, 0.125, 0.7188, 0.4583, 0.2109, 0.4583, 0.25, 0.4583, 0.25, 0.4583, 0.2109, 0.375, 1.0, 0.4583, 1.0, 0.4583, 1.0, 0.375, 1.0, 0.4583, 0.25, 0.375, 0.25, 0.375, 0.25, 0.4583, 0.25])
me_cube_002.materials.append(mat_material_002)
me_cube_002.update()
me_cube_001 = bpy.data.meshes.new('Cube.001')
me_cube_001.from_pydata([(-1.0, -1.0, -0.4305), (-1.0, -1.0, 1.0), (-1.0, 1.0, -0.4305), (-1.0, 1.0, 1.0), (1.0, -1.0, -0.4305), (1.0, -1.0, 1.0), (1.0, 1.0, -0.4305), (1.0, 1.0, 1.0), (-1.0, 0.3333, -0.4305), (-1.0, -0.3333, -0.4305), (-1.0, -0.3333, 1.0), (-1.0, 0.3333, 1.0), (0.9468, -0.3395, -0.4305), (0.9468, 0.3375, -0.4305), (0.9794, 0.3375, 1.0), (0.9794, -0.3395, 1.0), (-1.0, 0.3739, 1.0), (0.9468, 0.3697, -0.4305), (-1.0, 0.3739, -0.4305), (0.9794, 0.3697, 1.0), (-1.0, -0.3705, -0.4305), (0.9794, -0.3644, 1.0), (-1.0, -0.3705, 1.0), (0.9468, -0.3644, -0.4305), (-1.0, -0.385, -0.4305), (1.0, -0.385, 1.0), (-1.0, -0.385, 1.0), (1.0, -0.385, -0.4305), (-1.0, -0.3163, -0.4305), (-1.0, -0.3163, 1.0), (1.0, -0.3163, -0.4305), (1.0, -0.3163, 1.0), (-1.0, 0.393, 1.0), (1.0, 0.393, -0.4305), (-1.0, 0.393, -0.4305), (1.0, 0.393, 1.0), (-1.0, 0.3188, 1.0), (1.0, 0.3188, -0.4305), (-1.0, 0.3188, -0.4305), (1.0, 0.3188, 1.0), (-1.0, 0.393, 1.16), (-1.0, 1.0, 1.16), (1.0, 1.0, 1.16), (1.0, -0.385, 1.16), (1.0, -1.0, 1.16), (-1.0, -1.0, 1.16), (-1.0, -0.3705, 1.16), (-1.0, -0.3333, 1.16), (-1.0, 0.3188, 1.16), (-1.0, 0.3333, 1.16), (0.9794, 0.3697, 1.16), (0.9794, 0.3375, 1.16), (1.0, -0.3163, 1.16), (0.9794, -0.3395, 1.16), (-1.0, 0.3739, 1.16), (1.0, 0.393, 1.16), (0.9794, -0.3644, 1.16), (-1.0, -0.385, 1.16), (-1.0, -0.3163, 1.16), (1.0, 0.3188, 1.16), (1.077, -0.3846, 1.0), (1.077, -0.9996, 1.0), (1.077, 0.3702, 1.0), (1.077, 0.338, 1.0), (1.077, -0.3159, 1.0), (1.076, -0.339, 1.0), (1.077, 0.3935, 1.16), (1.077, 0.3935, 1.0), (1.077, 1.0, 1.0), (1.077, 1.0, 1.16), (1.076, -0.3639, 1.0), (1.077, -0.9996, 1.16), (1.077, 0.338, 1.16), (1.077, 0.3192, 1.0), (1.077, 0.3702, 1.16), (1.077, -0.3159, 1.16), (1.077, 0.3192, 1.16), (1.077, -0.3846, 1.16), (1.076, -0.339, 1.16), (1.076, -0.3639, 1.16), (0.9819, 1.0, -0.4305), (0.9819, 1.0, 1.0), (0.9819, -1.0, -0.4305), (0.9819, -1.0, 1.0), (0.9615, 0.3375, -0.4305), (0.9615, -0.3394, -0.4305), (0.9615, 0.3698, -0.4305), (0.9615, -0.3644, -0.4305), (0.9819, -0.385, -0.4305), (0.9819, -0.3163, -0.4305), (0.9819, 0.393, -0.4305), (0.9819, 0.3188, -0.4305), (0.9819, 1.0, 1.16), (0.9819, -1.0, 1.16), (0.9615, 0.3375, 1.16), (0.9615, -0.3394, 1.16), (0.9615, 0.3698, 1.16), (0.9615, -0.3644, 1.16), (0.9819, -0.385, 1.16), (0.9819, -0.3163, 1.16), (0.9819, 0.393, 1.16), (0.9819, 0.3188, 1.16), (-0.9764, 1.0, -0.4305), (-0.9764, -1.0, 1.0), (-0.9766, 0.3334, -0.4305), (-0.9766, -0.3334, -0.4305), (-0.9766, 0.3739, -0.4305), (-0.9766, -0.3704, -0.4305), (-0.9764, -0.385, -0.4305), (-0.9764, -0.3163, -0.4305), (-0.9764, 0.393, -0.4305), (-0.9764, 0.3188, -0.4305), (-0.9764, -1.0, 1.16), (-0.9764, 1.0, 1.0), (-0.9764, -1.0, -0.4305), (-0.9764, 1.0, 1.16), (-0.9766, 0.3334, 1.16), (-0.9766, -0.3334, 1.16), (-0.9766, 0.3739, 1.16), (-0.9766, -0.3704, 1.16), (-0.9764, -0.385, 1.16), (-0.9764, -0.3163, 1.16), (-0.9764, 0.393, 1.16), (-0.9764, 0.3188, 1.16), (-1.0, 0.9641, 1.0), (1.0, 0.9641, -0.4305), (-1.0, 0.9641, -0.4305), (1.0, 0.9641, 1.0), (-1.0, 0.9641, 1.16), (1.0, 0.9641, 1.16), (1.077, 0.9646, 1.0), (1.077, 0.9646, 1.16), (0.9819, 0.9641, 1.16), (0.9819, 0.9641, -0.4305), (-0.9764, 0.9641, -0.4305), (-0.9764, 0.9641, 1.16), (-1.0, -0.9671, -0.4305), (1.0, -0.9671, 1.0), (-1.0, -0.9671, 1.0), (1.0, -0.9671, -0.4305), (1.0, -0.9671, 1.16), (-1.0, -0.9671, 1.16), (1.077, -0.9666, 1.0), (1.077, -0.9666, 1.16), (0.9819, -0.9671, 1.16), (0.9819, -0.9671, -0.4305), (-0.9764, -0.9671, -0.4305), (-0.9764, -0.9671, 1.16), (-1.0, -1.0, 0.9794), (-1.0, 1.0, 0.9794), (1.0, 1.0, 0.9794), (1.0, -1.0, 0.9794), (0.9468, 0.3375, 0.9794), (0.9468, -0.3395, 0.9794), (-1.0, -0.3333, 0.9794), (-1.0, 0.3333, 0.9794), (0.9468, 0.3697, 0.9794), (-1.0, 0.3739, 0.9794), (-1.0, -0.3705, 0.9794), (0.9468, -0.3644, 0.9794), (-1.0, -0.385, 0.9794), (1.0, -0.4757, 0.85), (-1.0, -0.3163, 0.9794), (1.0, -0.2225, 0.8442), (1.0, 0.485, 0.8431), (-1.0, 0.393, 0.9794), (1.0, 0.225, 0.8442), (-1.0, 0.3188, 0.9794), (0.9819, -1.0, 0.9794), (0.9819, 1.0, 0.9794), (-0.9764, 1.0, 0.9794), (-0.9764, -1.0, 0.9794), (1.0, 0.8722, 0.8431), (-1.0, 0.9641, 0.9794), (-1.0, -0.9671, 0.9794), (1.0, -0.8764, 0.85), (-1.0, 1.0, -0.3598), (1.0, 1.0, -0.3598), (1.0, -1.0, -0.3598), (0.9468, 0.3375, -0.3598), (0.9468, -0.3395, -0.3598), (-1.0, -0.3333, -0.3598), (-1.0, 0.3333, -0.3598), (0.9468, 0.3697, -0.3598), (-1.0, 0.3739, -0.3598), (-1.0, -0.3705, -0.3598), (0.9468, -0.3644, -0.3598), (-1.0, -0.385, -0.3598), (1.0, -0.4757, -0.2304), (-1.0, -0.3163, -0.3598), (1.0, -0.2225, -0.2246), (1.0, 0.485, -0.2235), (-1.0, 0.393, -0.3598), (1.0, 0.225, -0.2246), (-1.0, 0.3188, -0.3598), (0.9819, -1.0, -0.3598), (0.9819, 1.0, -0.3598), (-0.9764, 1.0, -0.3598), (-0.9764, -1.0, -0.3598), (1.0, 0.8722, -0.2235), (-1.0, 0.9641, -0.3598), (-1.0, -0.9671, -0.3598), (1.0, -0.8764, -0.2304), (-1.0, -1.0, -0.3598), (-1.0, -0.3478, 1.0), (0.9468, -0.3492, -0.4305), (-1.0, -0.3478, -0.4305), (0.9794, -0.3492, 1.0), (-1.0, -0.3478, 1.16), (0.9794, -0.3492, 1.16), (1.076, -0.3487, 1.0), (1.076, -0.3487, 1.16), (0.9615, -0.3491, 1.16), (0.9615, -0.3491, -0.4305), (-0.9766, -0.3478, -0.4305), (-0.9766, -0.3478, 1.16), (0.9468, -0.3492, 0.9794), (-1.0, -0.3478, 0.9794), (-1.0, -0.3478, -0.3598), (0.9468, -0.3492, -0.3598), (-1.0, 0.3536, -0.4305), (0.9794, 0.3536, 1.0), (-1.0, 0.3536, 1.0), (0.9468, 0.3536, -0.4305), (0.9794, 0.3536, 1.16), (-1.0, 0.3536, 1.16), (1.077, 0.3541, 1.0), (1.077, 0.3541, 1.16), (0.9615, 0.3536, 1.16), (0.9615, 0.3536, -0.4305), (-0.9766, 0.3536, -0.4305), (-0.9766, 0.3536, 1.16), (-1.0, 0.3536, 0.9794), (0.9468, 0.3536, 0.9794), (0.9468, 0.3536, -0.3598), (-1.0, 0.3536, -0.3598), (1.0, -0.385, 0.9794), (1.0, -0.9671, 0.9794), (1.0, 0.9641, 0.9794), (1.0, 0.393, 0.9794), (1.0, 0.3188, 0.9794), (1.0, -0.3163, 0.9794), (1.0, -0.385, -0.3598), (1.0, -0.3163, -0.3598), (1.0, 0.393, -0.3598), (1.0, 0.3188, -0.3598), (1.0, 0.9641, -0.3598), (1.0, -0.9671, -0.3598), (0.9794, 0.4557, 0.9167), (0.9794, 0.9014, 0.9167), (0.9794, 0.4557, -0.2972), (0.9794, 0.9014, -0.2972), (0.9794, -0.2529, 0.9161), (0.9794, 0.2554, 0.9161), (0.9794, -0.2529, -0.2965), (0.9794, 0.2554, -0.2965), (0.9794, -0.9017, 0.9141), (0.9794, -0.4504, 0.9141), (0.9794, -0.4504, -0.2945), (0.9794, -0.9017, -0.2945), (0.9794, -0.3992, 0.9653), (0.9794, -0.3992, -0.3457), (0.9794, -0.9529, 0.9653), (0.9794, -0.9529, -0.3457), (0.9794, 0.3082, 0.9689), (0.9794, 0.3082, -0.3493), (0.9794, -0.3057, 0.9689), (0.9794, -0.3057, -0.3493), (0.9794, 0.9523, 0.9676), (0.9794, 0.9523, -0.348), (0.9794, 0.4048, 0.9676), (0.9794, 0.4048, -0.348), (-1.0, -1.0, 0.9655), (-1.0, 1.0, 0.9655), (1.0, 1.0, 0.9655), (1.0, -1.0, 0.9655), (0.9468, 0.3375, 0.9655), (0.9468, -0.3395, 0.9655), (-1.0, -0.3333, 0.9655), (-1.0, 0.3333, 0.9655), (0.9468, 0.3697, 0.9655), (-1.0, 0.3739, 0.9655), (-1.0, -0.3705, 0.9655), (0.9468, -0.3644, 0.9655), (-1.0, -0.385, 0.9655), (1.0, -0.385, 0.9655), (-1.0, -0.3163, 0.9655), (1.0, -0.3163, 0.9655), (1.0, 0.393, 0.9655), (-1.0, 0.393, 0.9655), (1.0, 0.3188, 0.9655), (-1.0, 0.3188, 0.9655), (0.9819, -1.0, 0.9655), (0.9819, 1.0, 0.9655), (-0.9764, 1.0, 0.9655), (-0.9764, -1.0, 0.9655), (1.0, 0.9641, 0.9655), (-1.0, 0.9641, 0.9655), (-1.0, -0.9671, 0.9655), (1.0, -0.9671, 0.9655), (-1.0, -0.3478, 0.9655), (0.9468, -0.3492, 0.9655), (0.9468, 0.3536, 0.9655), (-1.0, 0.3536, 0.9655), (1.0, -0.4757, 0.8387), (1.0, -0.2225, 0.8331), (1.0, 0.485, 0.832), (1.0, 0.225, 0.8331), (1.0, 0.8722, 0.832), (1.0, -0.8764, 0.8387), (0.9794, 0.9014, 0.9041), (0.9794, 0.4557, 0.9041), (0.9794, 0.2554, 0.9034), (0.9794, -0.2529, 0.9034), (0.9794, -0.9017, 0.9015), (0.9794, -0.4504, 0.9015), (0.9794, -0.9529, 0.9516), (0.9794, -0.3992, 0.9516), (0.9794, 0.3082, 0.9552), (0.9794, -0.3057, 0.9552), (0.9794, 0.9523, 0.9539), (0.9794, 0.4048, 0.9539), (-1.0, 1.0, -0.3504), (1.0, 1.0, -0.3504), (1.0, -1.0, -0.3504), (0.9468, 0.3375, -0.3504), (0.9468, -0.3395, -0.3504), (-1.0, -0.3333, -0.3504), (-1.0, 0.3333, -0.3504), (0.9468, 0.3697, -0.3504), (-1.0, 0.3739, -0.3504), (-1.0, -0.3705, -0.3504), (0.9468, -0.3644, -0.3504), (-1.0, -0.385, -0.3504), (1.0, -0.385, -0.3504), (-1.0, -0.3163, -0.3504), (1.0, -0.3163, -0.3504), (1.0, 0.393, -0.3504), (-1.0, 0.393, -0.3504), (1.0, 0.3188, -0.3504), (-1.0, 0.3188, -0.3504), (0.9819, -1.0, -0.3504), (0.9819, 1.0, -0.3504), (-0.9764, 1.0, -0.3504), (-0.9764, -1.0, -0.3504), (1.0, 0.9641, -0.3504), (-1.0, 0.9641, -0.3504), (-1.0, -0.9671, -0.3504), (1.0, -0.9671, -0.3504), (-1.0, -0.3478, -0.3504), (0.9468, -0.3492, -0.3504), (0.9468, 0.3536, -0.3504), (-1.0, 0.3536, -0.3504), (1.0, -0.4757, -0.2228), (1.0, -0.2225, -0.2171), (1.0, 0.485, -0.216), (1.0, 0.225, -0.2171), (1.0, 0.8722, -0.216), (1.0, -0.8764, -0.2228), (0.9794, 0.4557, -0.2886), (0.9794, -0.2529, -0.288), (0.9794, -0.9017, -0.286), (0.9794, -0.9529, -0.3365), (0.9794, -0.3057, -0.34), (0.9794, 0.4048, -0.3388), (-1.0, -1.0, -0.3504), (0.9794, 0.9014, -0.2886), (0.9794, 0.2554, -0.288), (0.9794, -0.4504, -0.286), (0.9794, -0.3992, -0.3365), (0.9794, 0.3082, -0.34), (0.9794, 0.9523, -0.3388), (-1.0, -0.404, 1.0), (1.0, -0.404, -0.4305), (-1.0, -0.404, 1.16), (-1.0, -0.404, -0.4305), (1.0, -0.404, 1.0), (1.0, -0.404, 1.16), (1.077, -0.4035, 1.0), (1.077, -0.4035, 1.16), (0.9819, -0.404, 1.16), (0.9819, -0.404, -0.4305), (-0.9764, -0.404, -0.4305), (-0.9764, -0.404, 1.16), (1.0, -0.404, 0.9794), (-1.0, -0.404, 0.9794), (-1.0, -0.404, -0.3598), (1.0, -0.404, -0.3598), (1.0, -0.4887, 0.85), (1.0, -0.4887, -0.2304), (0.9794, -0.4651, -0.2945), (0.9794, -0.4651, 0.9141), (0.9794, -0.4172, -0.3457), (0.9794, -0.4172, 0.9653), (-1.0, -0.404, 0.9655), (1.0, -0.4887, 0.8387), (1.0, -0.4887, -0.2228), (-1.0, -0.404, -0.3504), (-1.0, -0.9443, -0.4305), (1.0, -0.9443, 1.0), (1.0, -0.9443, 1.16), (1.077, -0.9438, 1.0), (1.077, -0.9438, 1.16), (0.9819, -0.9443, 1.16), (0.9819, -0.9443, -0.4305), (-0.9764, -0.9443, -0.4305), (-0.9764, -0.9443, 1.16), (1.0, -0.9443, 0.9794), (1.0, -0.9443, -0.3598), (1.0, -0.8607, 0.85), (1.0, -0.8607, -0.2304), (0.9794, -0.884, 0.9141), (0.9794, -0.9312, 0.9653), (1.0, -0.8607, 0.8387), (1.0, -0.8607, -0.2228), (-1.0, -0.9443, 1.0), (1.0, -0.9443, -0.4305), (-1.0, -0.9443, 1.16), (-1.0, -0.9443, 0.9794), (-1.0, -0.9443, -0.3598), (0.9794, -0.884, -0.2945), (0.9794, -0.9312, -0.3457), (-1.0, -0.9443, 0.9655), (-1.0, -0.9443, -0.3504), (-1.0, -0.2972, -0.4305), (1.0, -0.2972, 1.0), (-1.0, -0.2972, 1.0), (1.0, -0.2972, -0.4305), (1.0, -0.2972, 1.16), (-1.0, -0.2972, 1.16), (1.077, -0.2968, 1.0), (1.077, -0.2968, 1.16), (0.9819, -0.2972, 1.16), (0.9819, -0.2972, -0.4305), (-0.9764, -0.2972, -0.4305), (-0.9764, -0.2972, 1.16), (-1.0, -0.2972, 0.9794), (1.0, -0.2972, 0.9794), (1.0, -0.2972, -0.3598), (-1.0, -0.2972, -0.3598), (1.0, -0.2091, 0.8442), (1.0, -0.2091, -0.2246), (0.9794, -0.2377, -0.2965), (0.9794, -0.2377, 0.9161), (0.9794, -0.2873, -0.3493), (0.9794, -0.2873, 0.9689), (1.0, -0.2091, 0.8331), (-1.0, -0.2972, 0.9655), (-1.0, -0.2972, -0.3504), (1.0, -0.2091, -0.2171), (-1.0, 0.3051, 1.0), (1.0, 0.3051, -0.4305), (-1.0, 0.3051, 1.16), (-1.0, 0.3051, 0.9794), (-1.0, 0.3051, -0.3598), (0.9794, 0.2445, -0.2965), (0.9794, 0.295, -0.3493), (-1.0, 0.3051, 0.9655), (-1.0, 0.3051, -0.3504), (-1.0, 0.3051, -0.4305), (1.0, 0.3051, 1.0), (1.0, 0.3051, 1.16), (1.077, 0.3055, 1.0), (1.077, 0.3055, 1.16), (0.9819, 0.3051, 1.16), (0.9819, 0.3051, -0.4305), (-0.9764, 0.3051, -0.4305), (-0.9764, 0.3051, 1.16), (1.0, 0.3051, 0.9794), (1.0, 0.3051, -0.3598), (1.0, 0.2153, 0.8442), (1.0, 0.2153, -0.2246), (0.9794, 0.2445, 0.9161), (0.9794, 0.295, 0.9689), (1.0, 0.2153, 0.8331), (1.0, 0.2153, -0.2171), (-1.0, 0.4137, -0.4305), (1.0, 0.4137, 1.0), (1.0, 0.4137, 1.16), (1.077, 0.4141, 1.0), (1.077, 0.4141, 1.16), (0.9819, 0.4137, 1.16), (0.9819, 0.4137, -0.4305), (-0.9764, 0.4137, -0.4305), (-0.9764, 0.4137, 1.16), (-1.0, 0.4137, 1.0), (1.0, 0.4137, -0.4305), (-1.0, 0.4137, 1.16), (-1.0, 0.4137, 0.9794), (1.0, 0.4137, 0.9794), (1.0, 0.4137, -0.3598), (-1.0, 0.4137, -0.3598), (1.0, 0.499, 0.8431), (1.0, 0.499, -0.2235), (0.9794, 0.4718, -0.2972), (0.9794, 0.4718, 0.9167), (0.9794, 0.4246, -0.348), (0.9794, 0.4246, 0.9676), (1.0, 0.499, 0.832), (-1.0, 0.4137, 0.9655), (-1.0, 0.4137, -0.3504), (1.0, 0.499, -0.216), (-1.0, 0.9538, 1.0), (1.0, 0.9538, -0.4305), (-1.0, 0.9538, 1.16), (-1.0, 0.9538, 0.9794), (-1.0, 0.9538, -0.3598), (0.9794, 0.8934, -0.2972), (0.9794, 0.9424, -0.348), (-1.0, 0.9538, 0.9655), (-1.0, 0.9538, -0.3504), (-1.0, 0.9538, -0.4305), (1.0, 0.9538, 1.0), (1.0, 0.9538, 1.16), (1.077, 0.9542, 1.0), (1.077, 0.9542, 1.16), (0.9819, 0.9538, 1.16), (0.9819, 0.9538, -0.4305), (-0.9764, 0.9538, -0.4305), (-0.9764, 0.9538, 1.16), (1.0, 0.9538, 0.9794), (1.0, 0.9538, -0.3598), (1.0, 0.8652, 0.8431), (1.0, 0.8652, -0.2235), (0.9794, 0.8934, 0.9167), (0.9794, 0.9424, 0.9676), (1.0, 0.8652, 0.832), (1.0, 0.8652, -0.216)], [], [(173, 124, 3, 149), (169, 81, 7, 150), (237, 137, 5, 151), (171, 103, 1, 148), (145, 139, 4, 82), (204, 22, 46, 208), (222, 11, 49, 225), (113, 3, 41, 115), (229, 223, 13, 84), (89, 30, 12, 85), (233, 221, 14, 152), (241, 31, 15, 153), (217, 204, 10, 154), (167, 36, 11, 155), (239, 35, 19, 156), (90, 33, 17, 86), (39, 14, 63, 73), (232, 222, 16, 157), (160, 26, 22, 158), (15, 31, 64, 65), (213, 205, 23, 87), (216, 207, 21, 159), (385, 372, 26, 160), (140, 44, 71, 143), (87, 23, 27, 88), (159, 21, 25, 236), (154, 10, 29, 162), (437, 425, 31, 241), (433, 427, 30, 89), (83, 5, 44, 93), (44, 5, 61, 71), (482, 486, 33, 90), (489, 477, 35, 239), (157, 16, 32, 165), (127, 7, 68, 130), (84, 13, 37, 91), (152, 14, 39, 240), (453, 450, 36, 167), (147, 141, 45, 112), (231, 225, 49, 116), (121, 58, 47, 117), (122, 40, 54, 118), (215, 208, 46, 119), (119, 46, 57, 120), (435, 429, 58, 121), (484, 487, 40, 122), (116, 49, 48, 123), (460, 39, 73, 462), (11, 36, 48, 49), (221, 19, 62, 226), (56, 43, 77, 79), (32, 16, 54, 40), (22, 26, 57, 46), (29, 10, 47, 58), (426, 29, 58, 429), (478, 55, 66, 480), (138, 1, 45, 141), (485, 32, 40, 487), (73, 63, 72, 76), (65, 64, 75, 78), (130, 68, 69, 131), (226, 62, 74, 227), (462, 73, 76, 463), (210, 65, 78, 211), (378, 60, 77, 379), (60, 70, 79, 77), (62, 67, 66, 74), (55, 50, 74, 66), (51, 59, 76, 72), (7, 42, 69, 68), (428, 52, 75, 431), (207, 15, 65, 210), (209, 56, 79, 211), (376, 25, 60, 378), (25, 21, 70, 60), (224, 51, 72, 227), (19, 35, 67, 62), (52, 53, 78, 75), (51, 94, 101, 59), (478, 481, 100, 55), (428, 432, 99, 52), (56, 97, 98, 43), (209, 212, 97, 56), (55, 100, 96, 50), (52, 99, 95, 53), (224, 228, 94, 51), (140, 144, 93, 44), (104, 84, 91, 111), (483, 482, 90, 110), (103, 83, 93, 112), (434, 433, 89, 109), (107, 87, 88, 108), (214, 213, 87, 107), (110, 90, 86, 106), (109, 89, 85, 105), (230, 229, 84, 104), (7, 81, 92, 42), (146, 145, 82, 114), (151, 5, 83, 168), (170, 113, 81, 169), (149, 3, 113, 170), (136, 146, 114, 0), (220, 230, 104, 8), (28, 109, 105, 9), (34, 110, 106, 18), (206, 214, 107, 20), (20, 107, 108, 24), (424, 434, 109, 28), (1, 103, 112, 45), (476, 483, 110, 34), (8, 104, 111, 38), (94, 116, 123, 101), (481, 484, 122, 100), (432, 435, 121, 99), (97, 119, 120, 98), (212, 215, 119, 97), (100, 122, 118, 96), (99, 121, 117, 95), (228, 231, 116, 94), (144, 147, 112, 93), (81, 113, 115, 92), (168, 83, 103, 171), (92, 115, 135, 132), (2, 102, 134, 126), (102, 80, 133, 134), (42, 92, 132, 129), (514, 130, 131, 515), (3, 124, 128, 41), (42, 129, 131, 69), (115, 41, 128, 135), (512, 127, 130, 514), (150, 7, 127, 238), (80, 6, 125, 133), (505, 502, 124, 173), (403, 406, 147, 144), (398, 405, 146, 136), (405, 404, 145, 146), (400, 403, 144, 140), (5, 137, 142, 61), (61, 142, 143, 71), (415, 138, 141, 417), (406, 417, 141, 147), (400, 140, 143, 402), (148, 1, 138, 174), (404, 416, 139, 145), (407, 399, 137, 237), (413, 409, 175, 309), (272, 148, 174, 298), (509, 505, 173, 297), (274, 150, 238, 296), (292, 168, 171, 295), (273, 149, 170, 294), (294, 170, 169, 293), (275, 151, 168, 292), (457, 453, 167, 291), (276, 152, 240, 290), (281, 157, 165, 289), (498, 492, 164, 306), (446, 440, 163, 305), (278, 154, 162, 286), (283, 159, 236, 285), (394, 385, 160, 284), (301, 216, 159, 283), (284, 160, 158, 282), (303, 232, 157, 281), (288, 239, 156, 280), (291, 167, 155, 279), (300, 217, 154, 278), (287, 241, 153, 277), (302, 233, 152, 276), (295, 171, 148, 272), (299, 237, 151, 275), (293, 169, 150, 274), (297, 173, 149, 273), (126, 200, 176, 2), (80, 196, 177, 6), (139, 247, 178, 4), (114, 198, 203, 0), (223, 234, 179, 13), (30, 243, 180, 12), (206, 218, 181, 9), (38, 194, 182, 8), (33, 244, 183, 17), (220, 235, 184, 18), (24, 187, 185, 20), (205, 219, 186, 23), (375, 386, 187, 24), (23, 186, 242, 27), (9, 181, 189, 28), (427, 438, 243, 30), (486, 490, 244, 33), (18, 184, 192, 34), (13, 179, 245, 37), (459, 454, 194, 38), (4, 178, 195, 82), (102, 197, 196, 80), (2, 176, 197, 102), (82, 195, 198, 114), (6, 177, 246, 125), (511, 506, 200, 126), (0, 203, 201, 136), (416, 408, 247, 139), (12, 180, 219, 205), (20, 185, 218, 206), (282, 158, 217, 300), (277, 153, 216, 301), (95, 117, 215, 212), (9, 105, 214, 206), (105, 85, 213, 214), (53, 95, 212, 209), (53, 209, 211, 78), (21, 207, 210, 70), (70, 210, 211, 79), (117, 47, 208, 215), (153, 15, 207, 216), (85, 12, 205, 213), (158, 22, 204, 217), (10, 204, 208, 47), (8, 182, 235, 220), (17, 183, 234, 223), (280, 156, 233, 302), (279, 155, 232, 303), (96, 118, 231, 228), (18, 106, 230, 220), (106, 86, 229, 230), (50, 96, 228, 224), (50, 224, 227, 74), (63, 226, 227, 72), (14, 221, 226, 63), (118, 54, 225, 231), (155, 11, 222, 232), (156, 19, 221, 233), (86, 17, 223, 229), (16, 222, 225, 54), (393, 260, 236, 384), (525, 268, 238, 520), (473, 264, 240, 468), (369, 261, 242, 334), (319, 266, 241, 287), (321, 270, 239, 288), (370, 265, 245, 339), (371, 269, 246, 345), (316, 262, 237, 299), (444, 267, 243, 438), (496, 271, 244, 490), (421, 263, 247, 408), (493, 191, 250, 494), (357, 199, 251, 366), (306, 164, 248, 311), (522, 172, 249, 524), (441, 190, 254, 442), (356, 193, 255, 367), (305, 163, 252, 313), (470, 166, 253, 472), (410, 202, 259, 420), (309, 175, 256, 314), (353, 188, 258, 368), (388, 161, 257, 391), (420, 259, 263, 421), (314, 256, 262, 316), (368, 258, 261, 369), (391, 257, 260, 393), (442, 254, 267, 444), (367, 255, 265, 370), (313, 252, 266, 319), (472, 253, 264, 473), (494, 250, 271, 496), (366, 251, 269, 371), (311, 248, 270, 321), (524, 249, 268, 525), (359, 311, 321, 364), (249, 310, 320, 268), (360, 313, 319, 363), (253, 312, 318, 264), (257, 315, 317, 260), (361, 314, 316, 362), (161, 304, 315, 257), (358, 309, 314, 361), (354, 305, 313, 360), (166, 307, 312, 253), (355, 306, 311, 359), (172, 308, 310, 249), (362, 316, 299, 348), (268, 320, 296, 238), (264, 318, 290, 240), (364, 321, 288, 337), (363, 319, 287, 336), (260, 317, 285, 236), (328, 279, 303, 352), (329, 280, 302, 351), (326, 277, 301, 350), (331, 282, 300, 349), (346, 297, 273, 322), (342, 293, 274, 323), (348, 299, 275, 324), (344, 295, 272, 365), (351, 302, 276, 325), (336, 287, 277, 326), (349, 300, 278, 327), (340, 291, 279, 328), (337, 288, 280, 329), (352, 303, 281, 330), (333, 284, 282, 331), (350, 301, 283, 332), (397, 394, 284, 333), (332, 283, 285, 334), (327, 278, 286, 335), (449, 446, 305, 354), (501, 498, 306, 355), (330, 281, 289, 338), (325, 276, 290, 339), (458, 457, 291, 340), (324, 275, 292, 341), (343, 294, 293, 342), (322, 273, 294, 343), (341, 292, 295, 344), (323, 274, 296, 345), (510, 509, 297, 346), (365, 272, 298, 347), (414, 413, 309, 358), (410, 414, 358, 202), (203, 365, 347, 201), (506, 510, 346, 200), (177, 323, 345, 246), (195, 341, 344, 198), (176, 322, 343, 197), (197, 343, 342, 196), (178, 324, 341, 195), (454, 458, 340, 194), (179, 325, 339, 245), (184, 330, 338, 192), (493, 501, 355, 191), (441, 449, 354, 190), (181, 327, 335, 189), (186, 332, 334, 242), (386, 397, 333, 187), (219, 350, 332, 186), (187, 333, 331, 185), (235, 352, 330, 184), (244, 337, 329, 183), (194, 340, 328, 182), (218, 349, 327, 181), (243, 336, 326, 180), (234, 351, 325, 179), (198, 344, 365, 203), (247, 348, 324, 178), (196, 342, 323, 177), (200, 346, 322, 176), (185, 331, 349, 218), (180, 326, 350, 219), (183, 329, 351, 234), (182, 328, 352, 235), (267, 363, 336, 243), (271, 364, 337, 244), (263, 362, 348, 247), (191, 355, 359, 250), (190, 354, 360, 254), (202, 358, 361, 259), (259, 361, 362, 263), (254, 360, 363, 267), (250, 359, 364, 271), (310, 366, 371, 320), (312, 367, 370, 318), (315, 368, 369, 317), (304, 353, 368, 315), (307, 356, 367, 312), (308, 357, 366, 310), (320, 371, 345, 296), (318, 370, 339, 290), (317, 369, 334, 285), (419, 423, 397, 386), (188, 353, 396, 389), (353, 304, 395, 396), (423, 422, 394, 397), (411, 391, 393, 412), (258, 390, 392, 261), (409, 388, 391, 411), (188, 389, 390, 258), (261, 392, 387, 242), (412, 393, 384, 407), (27, 242, 387, 373), (398, 419, 386, 375), (422, 418, 385, 394), (304, 161, 388, 395), (236, 25, 376, 384), (88, 27, 373, 381), (43, 377, 379, 77), (120, 57, 374, 383), (26, 372, 374, 57), (43, 98, 380, 377), (108, 88, 381, 382), (24, 108, 382, 375), (98, 120, 383, 380), (399, 376, 378, 401), (401, 378, 379, 402), (418, 415, 372, 385), (174, 138, 415, 418), (142, 401, 402, 143), (137, 399, 401, 142), (298, 174, 418, 422), (136, 201, 419, 398), (262, 412, 407, 237), (175, 409, 411, 256), (256, 411, 412, 262), (347, 298, 422, 423), (201, 347, 423, 419), (389, 396, 414, 410), (396, 395, 413, 414), (390, 420, 421, 392), (389, 410, 420, 390), (392, 421, 408, 387), (373, 387, 408, 416), (395, 388, 409, 413), (384, 376, 399, 407), (381, 373, 416, 404), (377, 400, 402, 379), (383, 374, 417, 406), (372, 415, 417, 374), (377, 380, 403, 400), (382, 381, 404, 405), (375, 382, 405, 398), (380, 383, 406, 403), (471, 475, 449, 441), (189, 335, 448, 439), (335, 286, 447, 448), (475, 474, 446, 449), (252, 443, 445, 266), (455, 442, 444, 456), (163, 440, 443, 252), (471, 441, 442, 455), (456, 444, 438, 469), (266, 445, 437, 241), (28, 189, 439, 424), (451, 469, 438, 427), (474, 470, 440, 446), (286, 162, 436, 447), (464, 467, 435, 432), (459, 466, 434, 424), (466, 465, 433, 434), (461, 464, 432, 428), (461, 428, 431, 463), (64, 430, 431, 75), (450, 426, 429, 452), (31, 425, 430, 64), (467, 452, 429, 435), (162, 29, 426, 436), (465, 451, 427, 433), (468, 460, 425, 437), (240, 39, 460, 468), (91, 37, 451, 465), (123, 48, 452, 467), (36, 450, 452, 48), (59, 461, 463, 76), (59, 101, 464, 461), (111, 91, 465, 466), (38, 111, 466, 459), (101, 123, 467, 464), (307, 166, 470, 474), (37, 245, 469, 451), (265, 456, 469, 245), (193, 471, 455, 255), (255, 455, 456, 265), (356, 307, 474, 475), (193, 356, 475, 471), (439, 448, 458, 454), (448, 447, 457, 458), (443, 472, 473, 445), (440, 470, 472, 443), (445, 473, 468, 437), (424, 439, 454, 459), (447, 436, 453, 457), (430, 462, 463, 431), (425, 460, 462, 430), (436, 426, 450, 453), (523, 527, 501, 493), (192, 338, 500, 491), (338, 289, 499, 500), (527, 526, 498, 501), (248, 495, 497, 270), (507, 494, 496, 508), (164, 492, 495, 248), (523, 493, 494, 507), (508, 496, 490, 521), (270, 497, 489, 239), (34, 192, 491, 476), (503, 521, 490, 486), (526, 522, 492, 498), (289, 165, 488, 499), (165, 32, 485, 488), (35, 477, 479, 67), (67, 479, 480, 66), (516, 519, 484, 481), (511, 518, 483, 476), (518, 517, 482, 483), (513, 516, 481, 478), (502, 485, 487, 504), (513, 478, 480, 515), (519, 504, 487, 484), (520, 512, 477, 489), (517, 503, 486, 482), (133, 125, 503, 517), (238, 127, 512, 520), (135, 128, 504, 519), (129, 513, 515, 131), (124, 502, 504, 128), (129, 132, 516, 513), (134, 133, 517, 518), (126, 134, 518, 511), (132, 135, 519, 516), (308, 172, 522, 526), (125, 246, 521, 503), (269, 508, 521, 246), (199, 523, 507, 251), (251, 507, 508, 269), (357, 308, 526, 527), (199, 357, 527, 523), (491, 500, 510, 506), (500, 499, 509, 510), (495, 524, 525, 497), (492, 522, 524, 495), (497, 525, 520, 489), (476, 491, 506, 511), (499, 488, 505, 509), (488, 485, 502, 505), (477, 512, 514, 479), (479, 514, 515, 480)])
_uv = me_cube_001.uv_layers.new(name='UVMap')
_uv.uv.foreach_set('vector', [0.6224, 0.2455, 0.625, 0.2455, 0.625, 0.25, 0.6224, 0.25, 0.6224, 0.4977, 0.625, 0.4977, 0.625, 0.5, 0.6224, 0.5, 0.6224, 0.7458, 0.625, 0.7458, 0.625, 0.75, 0.6224, 0.75, 0.6224, 0.997, 0.625, 0.997, 0.625, 1.0, 0.6224, 1.0, 0.3727, 0.7458, 0.375, 0.7458, 0.375, 0.75, 0.3727, 0.75, 0.625, 0.08235, 0.625, 0.08082, 0.625, 0.08082, 0.625, 0.08235, 0.625, 0.1692, 0.625, 0.1667, 0.625, 0.1667, 0.625, 0.1692, 0.625, 0.253, 0.625, 0.25, 0.625, 0.25, 0.625, 0.253, 0.3727, 0.5808, 0.375, 0.5808, 0.375, 0.5833, 0.3727, 0.5833, 0.3727, 0.6645, 0.375, 0.6645, 0.375, 0.6667, 0.3727, 0.6667, 0.6224, 0.5808, 0.625, 0.5808, 0.625, 0.5833, 0.6224, 0.5833, 0.6224, 0.6645, 0.625, 0.6645, 0.625, 0.6667, 0.6224, 0.6667, 0.6224, 0.08235, 0.625, 0.08235, 0.625, 0.08333, 0.6224, 0.08333, 0.6224, 0.1648, 0.625, 0.1648, 0.625, 0.1667, 0.6224, 0.1667, 0.6224, 0.5759, 0.625, 0.5759, 0.625, 0.5783, 0.6224, 0.5783, 0.3727, 0.5759, 0.375, 0.5759, 0.375, 0.5783, 0.3727, 0.5783, 0.625, 0.5852, 0.625, 0.5833, 0.625, 0.5833, 0.625, 0.5852, 0.6224, 0.1692, 0.625, 0.1692, 0.625, 0.1717, 0.6224, 0.1717, 0.6224, 0.07895, 0.625, 0.07895, 0.625, 0.08082, 0.6224, 0.08082, 0.625, 0.6667, 0.625, 0.6645, 0.625, 0.6645, 0.625, 0.6667, 0.3727, 0.6676, 0.375, 0.6676, 0.375, 0.6692, 0.3727, 0.6692, 0.6224, 0.6676, 0.625, 0.6676, 0.625, 0.6692, 0.6224, 0.6692, 0.6224, 0.07652, 0.625, 0.07652, 0.625, 0.07895, 0.6224, 0.07895, 0.625, 0.7458, 0.625, 0.75, 0.625, 0.75, 0.625, 0.7458, 0.3727, 0.6692, 0.375, 0.6692, 0.375, 0.671, 0.3727, 0.671, 0.6224, 0.6692, 0.625, 0.6692, 0.625, 0.671, 0.6224, 0.671, 0.6224, 0.08333, 0.625, 0.08333, 0.625, 0.08546, 0.6224, 0.08546, 0.6224, 0.6622, 0.625, 0.6622, 0.625, 0.6645, 0.6224, 0.6645, 0.3727, 0.6622, 0.375, 0.6622, 0.375, 0.6645, 0.3727, 0.6645, 0.625, 0.7523, 0.625, 0.75, 0.625, 0.75, 0.625, 0.7523, 0.625, 0.75, 0.625, 0.75, 0.625, 0.75, 0.625, 0.75, 0.3727, 0.5733, 0.375, 0.5733, 0.375, 0.5759, 0.3727, 0.5759, 0.6224, 0.5733, 0.625, 0.5733, 0.625, 0.5759, 0.6224, 0.5759, 0.6224, 0.1717, 0.625, 0.1717, 0.625, 0.1741, 0.6224, 0.1741, 0.625, 0.5045, 0.625, 0.5, 0.625, 0.5, 0.625, 0.5045, 0.3727, 0.5833, 0.375, 0.5833, 0.375, 0.5852, 0.3727, 0.5852, 0.6224, 0.5833, 0.625, 0.5833, 0.625, 0.5852, 0.6224, 0.5852, 0.6224, 0.1631, 0.625, 0.1631, 0.625, 0.1648, 0.6224, 0.1648, 0.872, 0.7458, 0.875, 0.7458, 0.875, 0.75, 0.872, 0.75, 0.872, 0.5808, 0.875, 0.5808, 0.875, 0.5833, 0.872, 0.5833, 0.872, 0.6645, 0.875, 0.6645, 0.875, 0.6667, 0.872, 0.6667, 0.872, 0.5759, 0.875, 0.5759, 0.875, 0.5783, 0.872, 0.5783, 0.872, 0.6676, 0.875, 0.6676, 0.875, 0.6692, 0.872, 0.6692, 0.872, 0.6692, 0.875, 0.6692, 0.875, 0.671, 0.872, 0.671, 0.872, 0.6622, 0.875, 0.6622, 0.875, 0.6645, 0.872, 0.6645, 0.872, 0.5733, 0.875, 0.5733, 0.875, 0.5759, 0.872, 0.5759, 0.872, 0.5833, 0.875, 0.5833, 0.875, 0.5852, 0.872, 0.5852, 0.625, 0.5869, 0.625, 0.5852, 0.625, 0.5852, 0.625, 0.5869, 0.625, 0.1667, 0.625, 0.1648, 0.625, 0.1648, 0.625, 0.1667, 0.625, 0.5808, 0.625, 0.5783, 0.625, 0.5783, 0.625, 0.5808, 0.625, 0.6692, 0.625, 0.671, 0.625, 0.671, 0.625, 0.6692, 0.625, 0.1741, 0.625, 0.1717, 0.625, 0.1717, 0.625, 0.1741, 0.625, 0.08082, 0.625, 0.07895, 0.625, 0.07895, 0.625, 0.08082, 0.625, 0.08546, 0.625, 0.08333, 0.625, 0.08333, 0.625, 0.08546, 0.625, 0.08785, 0.625, 0.08546, 0.625, 0.08546, 0.625, 0.08785, 0.625, 0.5733, 0.625, 0.5759, 0.625, 0.5759, 0.625, 0.5733, 0.625, 0.004229, 0.625, 0.0, 0.625, 0.0, 0.625, 0.004229, 0.625, 0.1767, 0.625, 0.1741, 0.625, 0.1741, 0.625, 0.1767, 0.625, 0.5852, 0.625, 0.5833, 0.625, 0.5833, 0.625, 0.5852, 0.625, 0.6667, 0.625, 0.6645, 0.625, 0.6645, 0.625, 0.6667, 0.625, 0.5045, 0.625, 0.5, 0.625, 0.5, 0.625, 0.5045, 0.625, 0.5808, 0.625, 0.5783, 0.625, 0.5783, 0.625, 0.5808, 0.625, 0.5869, 0.625, 0.5852, 0.625, 0.5852, 0.625, 0.5869, 0.625, 0.6676, 0.625, 0.6667, 0.625, 0.6667, 0.625, 0.6676, 0.625, 0.6735, 0.625, 0.671, 0.625, 0.671, 0.625, 0.6735, 0.625, 0.671, 0.625, 0.6692, 0.625, 0.6692, 0.625, 0.671, 0.625, 0.5783, 0.625, 0.5759, 0.625, 0.5759, 0.625, 0.5783, 0.625, 0.5759, 0.625, 0.5783, 0.625, 0.5783, 0.625, 0.5759, 0.625, 0.5833, 0.625, 0.5852, 0.625, 0.5852, 0.625, 0.5833, 0.625, 0.5, 0.625, 0.5, 0.625, 0.5, 0.625, 0.5, 0.625, 0.6622, 0.625, 0.6645, 0.625, 0.6645, 0.625, 0.6622, 0.625, 0.6676, 0.625, 0.6667, 0.625, 0.6667, 0.625, 0.6676, 0.625, 0.6676, 0.625, 0.6692, 0.625, 0.6692, 0.625, 0.6676, 0.625, 0.6735, 0.625, 0.671, 0.625, 0.671, 0.625, 0.6735, 0.625, 0.671, 0.625, 0.6692, 0.625, 0.6692, 0.625, 0.671, 0.625, 0.5808, 0.625, 0.5833, 0.625, 0.5833, 0.625, 0.5808, 0.625, 0.5783, 0.625, 0.5759, 0.625, 0.5759, 0.625, 0.5783, 0.625, 0.6645, 0.625, 0.6667, 0.625, 0.6667, 0.625, 0.6645, 0.625, 0.5833, 0.6273, 0.5833, 0.6273, 0.5852, 0.625, 0.5852, 0.625, 0.5733, 0.6273, 0.5733, 0.6273, 0.5759, 0.625, 0.5759, 0.625, 0.6622, 0.6273, 0.6622, 0.6273, 0.6645, 0.625, 0.6645, 0.625, 0.6692, 0.6273, 0.6692, 0.6273, 0.671, 0.625, 0.671, 0.625, 0.6676, 0.6273, 0.6676, 0.6273, 0.6692, 0.625, 0.6692, 0.625, 0.5759, 0.6273, 0.5759, 0.6273, 0.5783, 0.625, 0.5783, 0.625, 0.6645, 0.6273, 0.6645, 0.6273, 0.6667, 0.625, 0.6667, 0.625, 0.5808, 0.6273, 0.5808, 0.6273, 0.5833, 0.625, 0.5833, 0.625, 0.7458, 0.6273, 0.7458, 0.6273, 0.75, 0.625, 0.75, 0.128, 0.5833, 0.3727, 0.5833, 0.3727, 0.5852, 0.128, 0.5852, 0.128, 0.5733, 0.3727, 0.5733, 0.3727, 0.5759, 0.128, 0.5759, 0.625, 0.997, 0.625, 0.7523, 0.625, 0.7523, 0.625, 0.997, 0.128, 0.6622, 0.3727, 0.6622, 0.3727, 0.6645, 0.128, 0.6645, 0.128, 0.6692, 0.3727, 0.6692, 0.3727, 0.671, 0.128, 0.671, 0.128, 0.6676, 0.3727, 0.6676, 0.3727, 0.6692, 0.128, 0.6692, 0.128, 0.5759, 0.3727, 0.5759, 0.3727, 0.5783, 0.128, 0.5783, 0.128, 0.6645, 0.3727, 0.6645, 0.3727, 0.6667, 0.128, 0.6667, 0.128, 0.5808, 0.3727, 0.5808, 0.3727, 0.5833, 0.128, 0.5833, 0.625, 0.5, 0.625, 0.4977, 0.625, 0.4977, 0.625, 0.5, 0.128, 0.7458, 0.3727, 0.7458, 0.3727, 0.75, 0.128, 0.75, 0.6224, 0.75, 0.625, 0.75, 0.625, 0.7523, 0.6224, 0.7523, 0.6224, 0.253, 0.625, 0.253, 0.625, 0.4977, 0.6224, 0.4977, 0.6224, 0.25, 0.625, 0.25, 0.625, 0.253, 0.6224, 0.253, 0.125, 0.7458, 0.128, 0.7458, 0.128, 0.75, 0.125, 0.75, 0.125, 0.5808, 0.128, 0.5808, 0.128, 0.5833, 0.125, 0.5833, 0.125, 0.6645, 0.128, 0.6645, 0.128, 0.6667, 0.125, 0.6667, 0.125, 0.5759, 0.128, 0.5759, 0.128, 0.5783, 0.125, 0.5783, 0.125, 0.6676, 0.128, 0.6676, 0.128, 0.6692, 0.125, 0.6692, 0.125, 0.6692, 0.128, 0.6692, 0.128, 0.671, 0.125, 0.671, 0.125, 0.6622, 0.128, 0.6622, 0.128, 0.6645, 0.125, 0.6645, 0.625, 1.0, 0.625, 0.997, 0.625, 0.997, 0.625, 1.0, 0.125, 0.5733, 0.128, 0.5733, 0.128, 0.5759, 0.125, 0.5759, 0.125, 0.5833, 0.128, 0.5833, 0.128, 0.5852, 0.125, 0.5852, 0.6273, 0.5833, 0.872, 0.5833, 0.872, 0.5852, 0.6273, 0.5852, 0.6273, 0.5733, 0.872, 0.5733, 0.872, 0.5759, 0.6273, 0.5759, 0.6273, 0.6622, 0.872, 0.6622, 0.872, 0.6645, 0.6273, 0.6645, 0.6273, 0.6692, 0.872, 0.6692, 0.872, 0.671, 0.6273, 0.671, 0.6273, 0.6676, 0.872, 0.6676, 0.872, 0.6692, 0.6273, 0.6692, 0.6273, 0.5759, 0.872, 0.5759, 0.872, 0.5783, 0.6273, 0.5783, 0.6273, 0.6645, 0.872, 0.6645, 0.872, 0.6667, 0.6273, 0.6667, 0.6273, 0.5808, 0.872, 0.5808, 0.872, 0.5833, 0.6273, 0.5833, 0.6273, 0.7458, 0.872, 0.7458, 0.872, 0.75, 0.6273, 0.75, 0.625, 0.4977, 0.625, 0.253, 0.625, 0.253, 0.625, 0.4977, 0.6224, 0.7523, 0.625, 0.7523, 0.625, 0.997, 0.6224, 0.997, 0.6273, 0.5, 0.872, 0.5, 0.872, 0.5045, 0.6273, 0.5045, 0.125, 0.5, 0.128, 0.5, 0.128, 0.5045, 0.125, 0.5045, 0.128, 0.5, 0.3727, 0.5, 0.3727, 0.5045, 0.128, 0.5045, 0.625, 0.5, 0.6273, 0.5, 0.6273, 0.5045, 0.625, 0.5045, 0.625, 0.5058, 0.625, 0.5045, 0.625, 0.5045, 0.625, 0.5058, 0.625, 0.25, 0.625, 0.2455, 0.625, 0.2455, 0.625, 0.25, 0.625, 0.5, 0.625, 0.5045, 0.625, 0.5045, 0.625, 0.5, 0.872, 0.5, 0.875, 0.5, 0.875, 0.5045, 0.872, 0.5045, 0.625, 0.5058, 0.625, 0.5045, 0.625, 0.5045, 0.625, 0.5058, 0.6224, 0.5, 0.625, 0.5, 0.625, 0.5045, 0.6224, 0.5045, 0.3727, 0.5, 0.375, 0.5, 0.375, 0.5045, 0.3727, 0.5045, 0.6224, 0.2442, 0.625, 0.2442, 0.625, 0.2455, 0.6224, 0.2455, 0.6273, 0.7428, 0.872, 0.7428, 0.872, 0.7458, 0.6273, 0.7458, 0.125, 0.7428, 0.128, 0.7428, 0.128, 0.7458, 0.125, 0.7458, 0.128, 0.7428, 0.3727, 0.7428, 0.3727, 0.7458, 0.128, 0.7458, 0.625, 0.7428, 0.6273, 0.7428, 0.6273, 0.7458, 0.625, 0.7458, 0.625, 0.75, 0.625, 0.7458, 0.625, 0.7458, 0.625, 0.75, 0.625, 0.75, 0.625, 0.7458, 0.625, 0.7458, 0.625, 0.75, 0.625, 0.007156, 0.625, 0.004229, 0.625, 0.004229, 0.625, 0.007156, 0.872, 0.7428, 0.875, 0.7428, 0.875, 0.7458, 0.872, 0.7458, 0.625, 0.7428, 0.625, 0.7458, 0.625, 0.7458, 0.625, 0.7428, 0.6224, 0.0, 0.625, 0.0, 0.625, 0.004229, 0.6224, 0.004229, 0.3727, 0.7428, 0.375, 0.7428, 0.375, 0.7458, 0.3727, 0.7458, 0.6224, 0.7428, 0.625, 0.7428, 0.625, 0.7458, 0.6224, 0.7458, 0.6104, 0.7336, 0.6127, 0.7336, 0.6127, 0.7357, 0.6104, 0.7357, 0.6199, 0.0, 0.6224, 0.0, 0.6224, 0.004229, 0.6199, 0.004229, 0.6199, 0.2442, 0.6224, 0.2442, 0.6224, 0.2455, 0.6199, 0.2455, 0.6199, 0.5, 0.6224, 0.5, 0.6224, 0.5045, 0.6199, 0.5045, 0.6199, 0.7523, 0.6224, 0.7523, 0.6224, 0.997, 0.6199, 0.997, 0.6199, 0.25, 0.6224, 0.25, 0.6224, 0.253, 0.6199, 0.253, 0.6199, 0.253, 0.6224, 0.253, 0.6224, 0.4977, 0.6199, 0.4977, 0.6199, 0.75, 0.6224, 0.75, 0.6224, 0.7523, 0.6199, 0.7523, 0.6199, 0.1631, 0.6224, 0.1631, 0.6224, 0.1648, 0.6199, 0.1648, 0.6199, 0.5833, 0.6224, 0.5833, 0.6224, 0.5852, 0.6199, 0.5852, 0.6199, 0.1717, 0.6224, 0.1717, 0.6224, 0.1741, 0.6199, 0.1741, 0.6104, 0.5642, 0.6127, 0.5642, 0.6127, 0.5661, 0.6104, 0.5661, 0.6104, 0.653, 0.6127, 0.653, 0.6127, 0.6548, 0.6104, 0.6548, 0.6199, 0.08333, 0.6224, 0.08333, 0.6224, 0.08546, 0.6199, 0.08546, 0.6199, 0.6692, 0.6224, 0.6692, 0.6224, 0.671, 0.6199, 0.671, 0.6199, 0.07652, 0.6224, 0.07652, 0.6224, 0.07895, 0.6199, 0.07895, 0.6199, 0.6676, 0.6224, 0.6676, 0.6224, 0.6692, 0.6199, 0.6692, 0.6199, 0.07895, 0.6224, 0.07895, 0.6224, 0.08082, 0.6199, 0.08082, 0.6199, 0.1692, 0.6224, 0.1692, 0.6224, 0.1717, 0.6199, 0.1717, 0.6199, 0.5759, 0.6224, 0.5759, 0.6224, 0.5783, 0.6199, 0.5783, 0.6199, 0.1648, 0.6224, 0.1648, 0.6224, 0.1667, 0.6199, 0.1667, 0.6199, 0.08235, 0.6224, 0.08235, 0.6224, 0.08333, 0.6199, 0.08333, 0.6199, 0.6645, 0.6224, 0.6645, 0.6224, 0.6667, 0.6199, 0.6667, 0.6199, 0.5808, 0.6224, 0.5808, 0.6224, 0.5833, 0.6199, 0.5833, 0.6199, 0.997, 0.6224, 0.997, 0.6224, 1.0, 0.6199, 1.0, 0.6199, 0.7458, 0.6224, 0.7458, 0.6224, 0.75, 0.6199, 0.75, 0.6199, 0.4977, 0.6224, 0.4977, 0.6224, 0.5, 0.6199, 0.5, 0.6199, 0.2455, 0.6224, 0.2455, 0.6224, 0.25, 0.6199, 0.25, 0.375, 0.2455, 0.3838, 0.2455, 0.3838, 0.25, 0.375, 0.25, 0.375, 0.4977, 0.3838, 0.4977, 0.3838, 0.5, 0.375, 0.5, 0.375, 0.7458, 0.3838, 0.7458, 0.3838, 0.75, 0.375, 0.75, 0.375, 0.997, 0.3838, 0.997, 0.3838, 1.0, 0.375, 1.0, 0.375, 0.5808, 0.3838, 0.5808, 0.3838, 0.5833, 0.375, 0.5833, 0.375, 0.6645, 0.3838, 0.6645, 0.3838, 0.6667, 0.375, 0.6667, 0.375, 0.08235, 0.3838, 0.08235, 0.3838, 0.08333, 0.375, 0.08333, 0.375, 0.1648, 0.3838, 0.1648, 0.3838, 0.1667, 0.375, 0.1667, 0.375, 0.5759, 0.3838, 0.5759, 0.3838, 0.5783, 0.375, 0.5783, 0.375, 0.1692, 0.3838, 0.1692, 0.3838, 0.1717, 0.375, 0.1717, 0.375, 0.07895, 0.3838, 0.07895, 0.3838, 0.08082, 0.375, 0.08082, 0.375, 0.6676, 0.3838, 0.6676, 0.3838, 0.6692, 0.375, 0.6692, 0.375, 0.07652, 0.3838, 0.07652, 0.3838, 0.07895, 0.375, 0.07895, 0.375, 0.6692, 0.3838, 0.6692, 0.3838, 0.671, 0.375, 0.671, 0.375, 0.08333, 0.3838, 0.08333, 0.3838, 0.08546, 0.375, 0.08546, 0.375, 0.6622, 0.3838, 0.6622, 0.3838, 0.6645, 0.375, 0.6645, 0.375, 0.5733, 0.3838, 0.5733, 0.3838, 0.5759, 0.375, 0.5759, 0.375, 0.1717, 0.3838, 0.1717, 0.3838, 0.1741, 0.375, 0.1741, 0.375, 0.5833, 0.3838, 0.5833, 0.3838, 0.5852, 0.375, 0.5852, 0.375, 0.1631, 0.3838, 0.1631, 0.3838, 0.1648, 0.375, 0.1648, 0.375, 0.75, 0.3838, 0.75, 0.3838, 0.7523, 0.375, 0.7523, 0.375, 0.253, 0.3838, 0.253, 0.3838, 0.4977, 0.375, 0.4977, 0.375, 0.25, 0.3838, 0.25, 0.3838, 0.253, 0.375, 0.253, 0.375, 0.7523, 0.3838, 0.7523, 0.3838, 0.997, 0.375, 0.997, 0.375, 0.5, 0.3838, 0.5, 0.3838, 0.5045, 0.375, 0.5045, 0.375, 0.2442, 0.3838, 0.2442, 0.3838, 0.2455, 0.375, 0.2455, 0.375, 0.0, 0.3838, 0.0, 0.3838, 0.004229, 0.375, 0.004229, 0.375, 0.7428, 0.3838, 0.7428, 0.3838, 0.7458, 0.375, 0.7458, 0.375, 0.6667, 0.3838, 0.6667, 0.3838, 0.6676, 0.375, 0.6676, 0.375, 0.08082, 0.3838, 0.08082, 0.3838, 0.08235, 0.375, 0.08235, 0.6199, 0.08082, 0.6224, 0.08082, 0.6224, 0.08235, 0.6199, 0.08235, 0.6199, 0.6667, 0.6224, 0.6667, 0.6224, 0.6676, 0.6199, 0.6676, 0.6273, 0.6667, 0.872, 0.6667, 0.872, 0.6676, 0.6273, 0.6676, 0.125, 0.6667, 0.128, 0.6667, 0.128, 0.6676, 0.125, 0.6676, 0.128, 0.6667, 0.3727, 0.6667, 0.3727, 0.6676, 0.128, 0.6676, 0.625, 0.6667, 0.6273, 0.6667, 0.6273, 0.6676, 0.625, 0.6676, 0.625, 0.6667, 0.625, 0.6676, 0.625, 0.6676, 0.625, 0.6667, 0.625, 0.6692, 0.625, 0.6676, 0.625, 0.6676, 0.625, 0.6692, 0.625, 0.6692, 0.625, 0.6676, 0.625, 0.6676, 0.625, 0.6692, 0.872, 0.6667, 0.875, 0.6667, 0.875, 0.6676, 0.872, 0.6676, 0.6224, 0.6667, 0.625, 0.6667, 0.625, 0.6676, 0.6224, 0.6676, 0.3727, 0.6667, 0.375, 0.6667, 0.375, 0.6676, 0.3727, 0.6676, 0.6224, 0.08082, 0.625, 0.08082, 0.625, 0.08235, 0.6224, 0.08235, 0.625, 0.08333, 0.625, 0.08235, 0.625, 0.08235, 0.625, 0.08333, 0.375, 0.1667, 0.3838, 0.1667, 0.3838, 0.1692, 0.375, 0.1692, 0.375, 0.5783, 0.3838, 0.5783, 0.3838, 0.5808, 0.375, 0.5808, 0.6199, 0.5783, 0.6224, 0.5783, 0.6224, 0.5808, 0.6199, 0.5808, 0.6199, 0.1667, 0.6224, 0.1667, 0.6224, 0.1692, 0.6199, 0.1692, 0.6273, 0.5783, 0.872, 0.5783, 0.872, 0.5808, 0.6273, 0.5808, 0.125, 0.5783, 0.128, 0.5783, 0.128, 0.5808, 0.125, 0.5808, 0.128, 0.5783, 0.3727, 0.5783, 0.3727, 0.5808, 0.128, 0.5808, 0.625, 0.5783, 0.6273, 0.5783, 0.6273, 0.5808, 0.625, 0.5808, 0.625, 0.5783, 0.625, 0.5808, 0.625, 0.5808, 0.625, 0.5783, 0.625, 0.5833, 0.625, 0.5808, 0.625, 0.5808, 0.625, 0.5833, 0.625, 0.5833, 0.625, 0.5808, 0.625, 0.5808, 0.625, 0.5833, 0.872, 0.5783, 0.875, 0.5783, 0.875, 0.5808, 0.872, 0.5808, 0.6224, 0.1667, 0.625, 0.1667, 0.625, 0.1692, 0.6224, 0.1692, 0.6224, 0.5783, 0.625, 0.5783, 0.625, 0.5808, 0.6224, 0.5808, 0.3727, 0.5783, 0.375, 0.5783, 0.375, 0.5808, 0.3727, 0.5808, 0.625, 0.1717, 0.625, 0.1692, 0.625, 0.1692, 0.625, 0.1717, 0.6207, 0.6752, 0.6207, 0.6729, 0.6224, 0.671, 0.6224, 0.6735, 0.621, 0.5072, 0.621, 0.506, 0.6224, 0.5045, 0.6224, 0.5058, 0.6211, 0.5881, 0.6211, 0.5865, 0.6224, 0.5852, 0.6224, 0.5869, 0.3873, 0.6729, 0.3856, 0.6729, 0.3838, 0.671, 0.3855, 0.671, 0.6187, 0.6632, 0.6211, 0.6632, 0.6224, 0.6645, 0.6199, 0.6645, 0.6185, 0.5744, 0.621, 0.5744, 0.6224, 0.5759, 0.6199, 0.5759, 0.3868, 0.5865, 0.3852, 0.5865, 0.3838, 0.5852, 0.3855, 0.5852, 0.387, 0.506, 0.3853, 0.506, 0.3838, 0.5045, 0.3855, 0.5045, 0.6182, 0.744, 0.6207, 0.744, 0.6224, 0.7458, 0.6199, 0.7458, 0.3852, 0.6609, 0.3852, 0.6632, 0.3838, 0.6645, 0.3838, 0.6622, 0.3853, 0.5719, 0.3853, 0.5744, 0.3838, 0.5759, 0.3838, 0.5733, 0.3856, 0.7412, 0.3856, 0.744, 0.3838, 0.7458, 0.3838, 0.7428, 0.3936, 0.5642, 0.3936, 0.5661, 0.3917, 0.568, 0.3917, 0.566, 0.3952, 0.5143, 0.3936, 0.5143, 0.3917, 0.5123, 0.3932, 0.5123, 0.6104, 0.5661, 0.6127, 0.5661, 0.6146, 0.568, 0.6123, 0.568, 0.6127, 0.5152, 0.6127, 0.5143, 0.6146, 0.5123, 0.6146, 0.5133, 0.3936, 0.653, 0.3936, 0.6548, 0.3918, 0.6566, 0.3918, 0.6547, 0.3952, 0.5949, 0.3936, 0.5949, 0.3918, 0.5931, 0.3933, 0.5931, 0.6104, 0.6548, 0.6127, 0.6548, 0.6145, 0.6566, 0.6122, 0.6566, 0.6127, 0.5962, 0.6127, 0.5949, 0.6145, 0.5931, 0.6145, 0.5944, 0.3936, 0.7336, 0.3936, 0.7357, 0.392, 0.7374, 0.392, 0.7351, 0.6104, 0.7357, 0.6127, 0.7357, 0.6143, 0.7374, 0.612, 0.7374, 0.3952, 0.6811, 0.3936, 0.6811, 0.392, 0.6794, 0.3936, 0.6794, 0.6127, 0.6829, 0.6127, 0.6811, 0.6143, 0.6794, 0.6143, 0.6813, 0.392, 0.7351, 0.392, 0.7374, 0.3856, 0.744, 0.3856, 0.7412, 0.612, 0.7374, 0.6143, 0.7374, 0.6207, 0.744, 0.6182, 0.744, 0.3936, 0.6794, 0.392, 0.6794, 0.3856, 0.6729, 0.3873, 0.6729, 0.6143, 0.6813, 0.6143, 0.6794, 0.6207, 0.6729, 0.6207, 0.6752, 0.3918, 0.6547, 0.3918, 0.6566, 0.3852, 0.6632, 0.3852, 0.6609, 0.3933, 0.5931, 0.3918, 0.5931, 0.3852, 0.5865, 0.3868, 0.5865, 0.6122, 0.6566, 0.6145, 0.6566, 0.6211, 0.6632, 0.6187, 0.6632, 0.6145, 0.5944, 0.6145, 0.5931, 0.6211, 0.5865, 0.6211, 0.5881, 0.3917, 0.566, 0.3917, 0.568, 0.3853, 0.5744, 0.3853, 0.5719, 0.3932, 0.5123, 0.3917, 0.5123, 0.3853, 0.506, 0.387, 0.506, 0.6123, 0.568, 0.6146, 0.568, 0.621, 0.5744, 0.6185, 0.5744, 0.6146, 0.5133, 0.6146, 0.5123, 0.621, 0.506, 0.621, 0.5072, 0.3932, 0.568, 0.6123, 0.568, 0.6185, 0.5744, 0.387, 0.5744, 0.6146, 0.5123, 0.6123, 0.5123, 0.6185, 0.506, 0.621, 0.506, 0.3933, 0.6566, 0.6122, 0.6566, 0.6187, 0.6632, 0.3868, 0.6632, 0.6145, 0.5931, 0.6122, 0.5931, 0.6187, 0.5865, 0.6211, 0.5865, 0.6143, 0.6794, 0.612, 0.6794, 0.6182, 0.6729, 0.6207, 0.6729, 0.3936, 0.7374, 0.612, 0.7374, 0.6182, 0.744, 0.3873, 0.744, 0.6127, 0.6811, 0.6104, 0.6811, 0.612, 0.6794, 0.6143, 0.6794, 0.3952, 0.7357, 0.6104, 0.7357, 0.612, 0.7374, 0.3936, 0.7374, 0.3952, 0.6548, 0.6104, 0.6548, 0.6122, 0.6566, 0.3933, 0.6566, 0.6127, 0.5949, 0.6104, 0.5949, 0.6122, 0.5931, 0.6145, 0.5931, 0.3952, 0.5661, 0.6104, 0.5661, 0.6123, 0.568, 0.3932, 0.568, 0.6127, 0.5143, 0.6104, 0.5143, 0.6123, 0.5123, 0.6146, 0.5123, 0.3873, 0.744, 0.6182, 0.744, 0.6199, 0.7458, 0.3855, 0.7458, 0.621, 0.506, 0.6185, 0.506, 0.6199, 0.5045, 0.6224, 0.5045, 0.6211, 0.5865, 0.6187, 0.5865, 0.6199, 0.5852, 0.6224, 0.5852, 0.387, 0.5744, 0.6185, 0.5744, 0.6199, 0.5759, 0.3855, 0.5759, 0.3868, 0.6632, 0.6187, 0.6632, 0.6199, 0.6645, 0.3855, 0.6645, 0.6207, 0.6729, 0.6182, 0.6729, 0.6199, 0.671, 0.6224, 0.671, 0.3855, 0.1667, 0.6199, 0.1667, 0.6199, 0.1692, 0.3855, 0.1692, 0.3855, 0.5783, 0.6199, 0.5783, 0.6199, 0.5808, 0.3855, 0.5808, 0.3855, 0.6667, 0.6199, 0.6667, 0.6199, 0.6676, 0.3855, 0.6676, 0.3855, 0.08082, 0.6199, 0.08082, 0.6199, 0.08235, 0.3855, 0.08235, 0.3855, 0.2455, 0.6199, 0.2455, 0.6199, 0.25, 0.3855, 0.25, 0.3855, 0.4977, 0.6199, 0.4977, 0.6199, 0.5, 0.3855, 0.5, 0.3855, 0.7458, 0.6199, 0.7458, 0.6199, 0.75, 0.3855, 0.75, 0.3855, 0.997, 0.6199, 0.997, 0.6199, 1.0, 0.3855, 1.0, 0.3855, 0.5808, 0.6199, 0.5808, 0.6199, 0.5833, 0.3855, 0.5833, 0.3855, 0.6645, 0.6199, 0.6645, 0.6199, 0.6667, 0.3855, 0.6667, 0.3855, 0.08235, 0.6199, 0.08235, 0.6199, 0.08333, 0.3855, 0.08333, 0.3855, 0.1648, 0.6199, 0.1648, 0.6199, 0.1667, 0.3855, 0.1667, 0.3855, 0.5759, 0.6199, 0.5759, 0.6199, 0.5783, 0.3855, 0.5783, 0.3855, 0.1692, 0.6199, 0.1692, 0.6199, 0.1717, 0.3855, 0.1717, 0.3855, 0.07895, 0.6199, 0.07895, 0.6199, 0.08082, 0.3855, 0.08082, 0.3855, 0.6676, 0.6199, 0.6676, 0.6199, 0.6692, 0.3855, 0.6692, 0.3855, 0.07652, 0.6199, 0.07652, 0.6199, 0.07895, 0.3855, 0.07895, 0.3855, 0.6692, 0.6199, 0.6692, 0.6199, 0.671, 0.3855, 0.671, 0.3855, 0.08333, 0.6199, 0.08333, 0.6199, 0.08546, 0.3855, 0.08546, 0.3952, 0.653, 0.6104, 0.653, 0.6104, 0.6548, 0.3952, 0.6548, 0.3952, 0.5642, 0.6104, 0.5642, 0.6104, 0.5661, 0.3952, 0.5661, 0.3855, 0.1717, 0.6199, 0.1717, 0.6199, 0.1741, 0.3855, 0.1741, 0.3855, 0.5833, 0.6199, 0.5833, 0.6199, 0.5852, 0.3855, 0.5852, 0.3855, 0.1631, 0.6199, 0.1631, 0.6199, 0.1648, 0.3855, 0.1648, 0.3855, 0.75, 0.6199, 0.75, 0.6199, 0.7523, 0.3855, 0.7523, 0.3855, 0.253, 0.6199, 0.253, 0.6199, 0.4977, 0.3855, 0.4977, 0.3855, 0.25, 0.6199, 0.25, 0.6199, 0.253, 0.3855, 0.253, 0.3855, 0.7523, 0.6199, 0.7523, 0.6199, 0.997, 0.3855, 0.997, 0.3855, 0.5, 0.6199, 0.5, 0.6199, 0.5045, 0.3855, 0.5045, 0.3855, 0.2442, 0.6199, 0.2442, 0.6199, 0.2455, 0.3855, 0.2455, 0.3855, 0.0, 0.6199, 0.0, 0.6199, 0.004229, 0.3855, 0.004229, 0.3952, 0.7336, 0.6104, 0.7336, 0.6104, 0.7357, 0.3952, 0.7357, 0.3936, 0.7336, 0.3952, 0.7336, 0.3952, 0.7357, 0.3936, 0.7357, 0.3838, 0.0, 0.3855, 0.0, 0.3855, 0.004229, 0.3838, 0.004229, 0.3838, 0.2442, 0.3855, 0.2442, 0.3855, 0.2455, 0.3838, 0.2455, 0.3838, 0.5, 0.3855, 0.5, 0.3855, 0.5045, 0.3838, 0.5045, 0.3838, 0.7523, 0.3855, 0.7523, 0.3855, 0.997, 0.3838, 0.997, 0.3838, 0.25, 0.3855, 0.25, 0.3855, 0.253, 0.3838, 0.253, 0.3838, 0.253, 0.3855, 0.253, 0.3855, 0.4977, 0.3838, 0.4977, 0.3838, 0.75, 0.3855, 0.75, 0.3855, 0.7523, 0.3838, 0.7523, 0.3838, 0.1631, 0.3855, 0.1631, 0.3855, 0.1648, 0.3838, 0.1648, 0.3838, 0.5833, 0.3855, 0.5833, 0.3855, 0.5852, 0.3838, 0.5852, 0.3838, 0.1717, 0.3855, 0.1717, 0.3855, 0.1741, 0.3838, 0.1741, 0.3936, 0.5642, 0.3952, 0.5642, 0.3952, 0.5661, 0.3936, 0.5661, 0.3936, 0.653, 0.3952, 0.653, 0.3952, 0.6548, 0.3936, 0.6548, 0.3838, 0.08333, 0.3855, 0.08333, 0.3855, 0.08546, 0.3838, 0.08546, 0.3838, 0.6692, 0.3855, 0.6692, 0.3855, 0.671, 0.3838, 0.671, 0.3838, 0.07652, 0.3855, 0.07652, 0.3855, 0.07895, 0.3838, 0.07895, 0.3838, 0.6676, 0.3855, 0.6676, 0.3855, 0.6692, 0.3838, 0.6692, 0.3838, 0.07895, 0.3855, 0.07895, 0.3855, 0.08082, 0.3838, 0.08082, 0.3838, 0.1692, 0.3855, 0.1692, 0.3855, 0.1717, 0.3838, 0.1717, 0.3838, 0.5759, 0.3855, 0.5759, 0.3855, 0.5783, 0.3838, 0.5783, 0.3838, 0.1648, 0.3855, 0.1648, 0.3855, 0.1667, 0.3838, 0.1667, 0.3838, 0.08235, 0.3855, 0.08235, 0.3855, 0.08333, 0.3838, 0.08333, 0.3838, 0.6645, 0.3855, 0.6645, 0.3855, 0.6667, 0.3838, 0.6667, 0.3838, 0.5808, 0.3855, 0.5808, 0.3855, 0.5833, 0.3838, 0.5833, 0.3838, 0.997, 0.3855, 0.997, 0.3855, 1.0, 0.3838, 1.0, 0.3838, 0.7458, 0.3855, 0.7458, 0.3855, 0.75, 0.3838, 0.75, 0.3838, 0.4977, 0.3855, 0.4977, 0.3855, 0.5, 0.3838, 0.5, 0.3838, 0.2455, 0.3855, 0.2455, 0.3855, 0.25, 0.3838, 0.25, 0.3838, 0.08082, 0.3855, 0.08082, 0.3855, 0.08235, 0.3838, 0.08235, 0.3838, 0.6667, 0.3855, 0.6667, 0.3855, 0.6676, 0.3838, 0.6676, 0.3838, 0.5783, 0.3855, 0.5783, 0.3855, 0.5808, 0.3838, 0.5808, 0.3838, 0.1667, 0.3855, 0.1667, 0.3855, 0.1692, 0.3838, 0.1692, 0.3852, 0.6632, 0.3868, 0.6632, 0.3855, 0.6645, 0.3838, 0.6645, 0.3853, 0.5744, 0.387, 0.5744, 0.3855, 0.5759, 0.3838, 0.5759, 0.3856, 0.744, 0.3873, 0.744, 0.3855, 0.7458, 0.3838, 0.7458, 0.3936, 0.5661, 0.3952, 0.5661, 0.3932, 0.568, 0.3917, 0.568, 0.3936, 0.6548, 0.3952, 0.6548, 0.3933, 0.6566, 0.3918, 0.6566, 0.3936, 0.7357, 0.3952, 0.7357, 0.3936, 0.7374, 0.392, 0.7374, 0.392, 0.7374, 0.3936, 0.7374, 0.3873, 0.744, 0.3856, 0.744, 0.3918, 0.6566, 0.3933, 0.6566, 0.3868, 0.6632, 0.3852, 0.6632, 0.3917, 0.568, 0.3932, 0.568, 0.387, 0.5744, 0.3853, 0.5744, 0.6123, 0.5123, 0.3932, 0.5123, 0.387, 0.506, 0.6185, 0.506, 0.6122, 0.5931, 0.3933, 0.5931, 0.3868, 0.5865, 0.6187, 0.5865, 0.612, 0.6794, 0.3936, 0.6794, 0.3873, 0.6729, 0.6182, 0.6729, 0.6104, 0.6811, 0.3952, 0.6811, 0.3936, 0.6794, 0.612, 0.6794, 0.6104, 0.5949, 0.3952, 0.5949, 0.3933, 0.5931, 0.6122, 0.5931, 0.6104, 0.5143, 0.3952, 0.5143, 0.3932, 0.5123, 0.6123, 0.5123, 0.6185, 0.506, 0.387, 0.506, 0.3855, 0.5045, 0.6199, 0.5045, 0.6187, 0.5865, 0.3868, 0.5865, 0.3855, 0.5852, 0.6199, 0.5852, 0.6182, 0.6729, 0.3873, 0.6729, 0.3855, 0.671, 0.6199, 0.671, 0.3838, 0.007156, 0.3855, 0.007156, 0.3855, 0.07652, 0.3838, 0.07652, 0.3936, 0.6811, 0.3952, 0.6811, 0.3952, 0.6829, 0.3936, 0.6829, 0.3952, 0.6811, 0.6104, 0.6811, 0.6104, 0.6829, 0.3952, 0.6829, 0.3855, 0.007156, 0.6199, 0.007156, 0.6199, 0.07652, 0.3855, 0.07652, 0.6143, 0.7351, 0.6143, 0.6813, 0.6207, 0.6752, 0.6207, 0.7412, 0.392, 0.6794, 0.392, 0.6813, 0.3856, 0.6752, 0.3856, 0.6729, 0.6127, 0.7336, 0.6127, 0.6829, 0.6143, 0.6813, 0.6143, 0.7351, 0.3936, 0.6811, 0.3936, 0.6829, 0.392, 0.6813, 0.392, 0.6794, 0.3856, 0.6729, 0.3856, 0.6752, 0.3838, 0.6735, 0.3838, 0.671, 0.6207, 0.7412, 0.6207, 0.6752, 0.6224, 0.6735, 0.6224, 0.7428, 0.375, 0.671, 0.3838, 0.671, 0.3838, 0.6735, 0.375, 0.6735, 0.375, 0.007156, 0.3838, 0.007156, 0.3838, 0.07652, 0.375, 0.07652, 0.6199, 0.007156, 0.6224, 0.007156, 0.6224, 0.07652, 0.6199, 0.07652, 0.6104, 0.6811, 0.6127, 0.6811, 0.6127, 0.6829, 0.6104, 0.6829, 0.6224, 0.671, 0.625, 0.671, 0.625, 0.6735, 0.6224, 0.6735, 0.3727, 0.671, 0.375, 0.671, 0.375, 0.6735, 0.3727, 0.6735, 0.625, 0.671, 0.625, 0.6735, 0.625, 0.6735, 0.625, 0.671, 0.872, 0.671, 0.875, 0.671, 0.875, 0.6735, 0.872, 0.6735, 0.625, 0.07895, 0.625, 0.07652, 0.625, 0.07652, 0.625, 0.07895, 0.625, 0.671, 0.6273, 0.671, 0.6273, 0.6735, 0.625, 0.6735, 0.128, 0.671, 0.3727, 0.671, 0.3727, 0.6735, 0.128, 0.6735, 0.125, 0.671, 0.128, 0.671, 0.128, 0.6735, 0.125, 0.6735, 0.6273, 0.671, 0.872, 0.671, 0.872, 0.6735, 0.6273, 0.6735, 0.625, 0.7428, 0.625, 0.6735, 0.625, 0.6735, 0.625, 0.7428, 0.625, 0.7428, 0.625, 0.6735, 0.625, 0.6735, 0.625, 0.7428, 0.6224, 0.007156, 0.625, 0.007156, 0.625, 0.07652, 0.6224, 0.07652, 0.6224, 0.004229, 0.625, 0.004229, 0.625, 0.007156, 0.6224, 0.007156, 0.625, 0.7458, 0.625, 0.7428, 0.625, 0.7428, 0.625, 0.7458, 0.625, 0.7458, 0.625, 0.7428, 0.625, 0.7428, 0.625, 0.7458, 0.6199, 0.004229, 0.6224, 0.004229, 0.6224, 0.007156, 0.6199, 0.007156, 0.375, 0.004229, 0.3838, 0.004229, 0.3838, 0.007156, 0.375, 0.007156, 0.6207, 0.744, 0.6207, 0.7412, 0.6224, 0.7428, 0.6224, 0.7458, 0.6127, 0.7357, 0.6127, 0.7336, 0.6143, 0.7351, 0.6143, 0.7374, 0.6143, 0.7374, 0.6143, 0.7351, 0.6207, 0.7412, 0.6207, 0.744, 0.3855, 0.004229, 0.6199, 0.004229, 0.6199, 0.007156, 0.3855, 0.007156, 0.3838, 0.004229, 0.3855, 0.004229, 0.3855, 0.007156, 0.3838, 0.007156, 0.3936, 0.6829, 0.3952, 0.6829, 0.3952, 0.7336, 0.3936, 0.7336, 0.3952, 0.6829, 0.6104, 0.6829, 0.6104, 0.7336, 0.3952, 0.7336, 0.392, 0.6813, 0.392, 0.7351, 0.3856, 0.7412, 0.3856, 0.6752, 0.3936, 0.6829, 0.3936, 0.7336, 0.392, 0.7351, 0.392, 0.6813, 0.3856, 0.6752, 0.3856, 0.7412, 0.3838, 0.7428, 0.3838, 0.6735, 0.375, 0.6735, 0.3838, 0.6735, 0.3838, 0.7428, 0.375, 0.7428, 0.6104, 0.6829, 0.6127, 0.6829, 0.6127, 0.7336, 0.6104, 0.7336, 0.6224, 0.6735, 0.625, 0.6735, 0.625, 0.7428, 0.6224, 0.7428, 0.3727, 0.6735, 0.375, 0.6735, 0.375, 0.7428, 0.3727, 0.7428, 0.625, 0.6735, 0.625, 0.7428, 0.625, 0.7428, 0.625, 0.6735, 0.872, 0.6735, 0.875, 0.6735, 0.875, 0.7428, 0.872, 0.7428, 0.625, 0.07652, 0.625, 0.007156, 0.625, 0.007156, 0.625, 0.07652, 0.625, 0.6735, 0.6273, 0.6735, 0.6273, 0.7428, 0.625, 0.7428, 0.128, 0.6735, 0.3727, 0.6735, 0.3727, 0.7428, 0.128, 0.7428, 0.125, 0.6735, 0.128, 0.6735, 0.128, 0.7428, 0.125, 0.7428, 0.6273, 0.6735, 0.872, 0.6735, 0.872, 0.7428, 0.6273, 0.7428, 0.3936, 0.5962, 0.3952, 0.5962, 0.3952, 0.653, 0.3936, 0.653, 0.3838, 0.08546, 0.3855, 0.08546, 0.3855, 0.08785, 0.3838, 0.08785, 0.3855, 0.08546, 0.6199, 0.08546, 0.6199, 0.08785, 0.3855, 0.08785, 0.3952, 0.5962, 0.6104, 0.5962, 0.6104, 0.653, 0.3952, 0.653, 0.6145, 0.6566, 0.6145, 0.6547, 0.6211, 0.6609, 0.6211, 0.6632, 0.3918, 0.5944, 0.3918, 0.6547, 0.3852, 0.6609, 0.3852, 0.5881, 0.6127, 0.6548, 0.6127, 0.653, 0.6145, 0.6547, 0.6145, 0.6566, 0.3936, 0.5962, 0.3936, 0.653, 0.3918, 0.6547, 0.3918, 0.5944, 0.3852, 0.5881, 0.3852, 0.6609, 0.3838, 0.6622, 0.3838, 0.5869, 0.6211, 0.6632, 0.6211, 0.6609, 0.6224, 0.6622, 0.6224, 0.6645, 0.375, 0.08546, 0.3838, 0.08546, 0.3838, 0.08785, 0.375, 0.08785, 0.375, 0.5869, 0.3838, 0.5869, 0.3838, 0.6622, 0.375, 0.6622, 0.6104, 0.5962, 0.6127, 0.5962, 0.6127, 0.653, 0.6104, 0.653, 0.6199, 0.08546, 0.6224, 0.08546, 0.6224, 0.08785, 0.6199, 0.08785, 0.6273, 0.5869, 0.872, 0.5869, 0.872, 0.6622, 0.6273, 0.6622, 0.125, 0.5869, 0.128, 0.5869, 0.128, 0.6622, 0.125, 0.6622, 0.128, 0.5869, 0.3727, 0.5869, 0.3727, 0.6622, 0.128, 0.6622, 0.625, 0.5869, 0.6273, 0.5869, 0.6273, 0.6622, 0.625, 0.6622, 0.625, 0.5869, 0.625, 0.6622, 0.625, 0.6622, 0.625, 0.5869, 0.625, 0.6645, 0.625, 0.6622, 0.625, 0.6622, 0.625, 0.6645, 0.625, 0.1631, 0.625, 0.08785, 0.625, 0.08785, 0.625, 0.1631, 0.625, 0.6645, 0.625, 0.6622, 0.625, 0.6622, 0.625, 0.6645, 0.872, 0.5869, 0.875, 0.5869, 0.875, 0.6622, 0.872, 0.6622, 0.6224, 0.08546, 0.625, 0.08546, 0.625, 0.08785, 0.6224, 0.08785, 0.3727, 0.5869, 0.375, 0.5869, 0.375, 0.6622, 0.3727, 0.6622, 0.6224, 0.5869, 0.625, 0.5869, 0.625, 0.6622, 0.6224, 0.6622, 0.6224, 0.5852, 0.625, 0.5852, 0.625, 0.5869, 0.6224, 0.5869, 0.3727, 0.5852, 0.375, 0.5852, 0.375, 0.5869, 0.3727, 0.5869, 0.872, 0.5852, 0.875, 0.5852, 0.875, 0.5869, 0.872, 0.5869, 0.625, 0.1648, 0.625, 0.1631, 0.625, 0.1631, 0.625, 0.1648, 0.625, 0.5852, 0.625, 0.5869, 0.625, 0.5869, 0.625, 0.5852, 0.625, 0.5852, 0.6273, 0.5852, 0.6273, 0.5869, 0.625, 0.5869, 0.128, 0.5852, 0.3727, 0.5852, 0.3727, 0.5869, 0.128, 0.5869, 0.125, 0.5852, 0.128, 0.5852, 0.128, 0.5869, 0.125, 0.5869, 0.6273, 0.5852, 0.872, 0.5852, 0.872, 0.5869, 0.6273, 0.5869, 0.6104, 0.5949, 0.6127, 0.5949, 0.6127, 0.5962, 0.6104, 0.5962, 0.375, 0.5852, 0.3838, 0.5852, 0.3838, 0.5869, 0.375, 0.5869, 0.3852, 0.5865, 0.3852, 0.5881, 0.3838, 0.5869, 0.3838, 0.5852, 0.3936, 0.5949, 0.3936, 0.5962, 0.3918, 0.5944, 0.3918, 0.5931, 0.3918, 0.5931, 0.3918, 0.5944, 0.3852, 0.5881, 0.3852, 0.5865, 0.3952, 0.5949, 0.6104, 0.5949, 0.6104, 0.5962, 0.3952, 0.5962, 0.3936, 0.5949, 0.3952, 0.5949, 0.3952, 0.5962, 0.3936, 0.5962, 0.3838, 0.08785, 0.3855, 0.08785, 0.3855, 0.1631, 0.3838, 0.1631, 0.3855, 0.08785, 0.6199, 0.08785, 0.6199, 0.1631, 0.3855, 0.1631, 0.6145, 0.6547, 0.6145, 0.5944, 0.6211, 0.5881, 0.6211, 0.6609, 0.6127, 0.653, 0.6127, 0.5962, 0.6145, 0.5944, 0.6145, 0.6547, 0.6211, 0.6609, 0.6211, 0.5881, 0.6224, 0.5869, 0.6224, 0.6622, 0.375, 0.08785, 0.3838, 0.08785, 0.3838, 0.1631, 0.375, 0.1631, 0.6199, 0.08785, 0.6224, 0.08785, 0.6224, 0.1631, 0.6199, 0.1631, 0.625, 0.6622, 0.625, 0.5869, 0.625, 0.5869, 0.625, 0.6622, 0.625, 0.6622, 0.625, 0.5869, 0.625, 0.5869, 0.625, 0.6622, 0.6224, 0.08785, 0.625, 0.08785, 0.625, 0.1631, 0.6224, 0.1631, 0.3936, 0.5152, 0.3952, 0.5152, 0.3952, 0.5642, 0.3936, 0.5642, 0.3838, 0.1741, 0.3855, 0.1741, 0.3855, 0.1767, 0.3838, 0.1767, 0.3855, 0.1741, 0.6199, 0.1741, 0.6199, 0.1767, 0.3855, 0.1767, 0.3952, 0.5152, 0.6104, 0.5152, 0.6104, 0.5642, 0.3952, 0.5642, 0.6146, 0.568, 0.6146, 0.566, 0.621, 0.5719, 0.621, 0.5744, 0.3917, 0.5133, 0.3917, 0.566, 0.3853, 0.5719, 0.3853, 0.5072, 0.6127, 0.5661, 0.6127, 0.5642, 0.6146, 0.566, 0.6146, 0.568, 0.3936, 0.5152, 0.3936, 0.5642, 0.3917, 0.566, 0.3917, 0.5133, 0.3853, 0.5072, 0.3853, 0.5719, 0.3838, 0.5733, 0.3838, 0.5058, 0.621, 0.5744, 0.621, 0.5719, 0.6224, 0.5733, 0.6224, 0.5759, 0.375, 0.1741, 0.3838, 0.1741, 0.3838, 0.1767, 0.375, 0.1767, 0.375, 0.5058, 0.3838, 0.5058, 0.3838, 0.5733, 0.375, 0.5733, 0.6104, 0.5152, 0.6127, 0.5152, 0.6127, 0.5642, 0.6104, 0.5642, 0.6199, 0.1741, 0.6224, 0.1741, 0.6224, 0.1767, 0.6199, 0.1767, 0.6224, 0.1741, 0.625, 0.1741, 0.625, 0.1767, 0.6224, 0.1767, 0.625, 0.5759, 0.625, 0.5733, 0.625, 0.5733, 0.625, 0.5759, 0.625, 0.5759, 0.625, 0.5733, 0.625, 0.5733, 0.625, 0.5759, 0.6273, 0.5058, 0.872, 0.5058, 0.872, 0.5733, 0.6273, 0.5733, 0.125, 0.5058, 0.128, 0.5058, 0.128, 0.5733, 0.125, 0.5733, 0.128, 0.5058, 0.3727, 0.5058, 0.3727, 0.5733, 0.128, 0.5733, 0.625, 0.5058, 0.6273, 0.5058, 0.6273, 0.5733, 0.625, 0.5733, 0.625, 0.2442, 0.625, 0.1767, 0.625, 0.1767, 0.625, 0.2442, 0.625, 0.5058, 0.625, 0.5733, 0.625, 0.5733, 0.625, 0.5058, 0.872, 0.5058, 0.875, 0.5058, 0.875, 0.5733, 0.872, 0.5733, 0.6224, 0.5058, 0.625, 0.5058, 0.625, 0.5733, 0.6224, 0.5733, 0.3727, 0.5058, 0.375, 0.5058, 0.375, 0.5733, 0.3727, 0.5733, 0.3727, 0.5045, 0.375, 0.5045, 0.375, 0.5058, 0.3727, 0.5058, 0.6224, 0.5045, 0.625, 0.5045, 0.625, 0.5058, 0.6224, 0.5058, 0.872, 0.5045, 0.875, 0.5045, 0.875, 0.5058, 0.872, 0.5058, 0.625, 0.5045, 0.625, 0.5058, 0.625, 0.5058, 0.625, 0.5045, 0.625, 0.2455, 0.625, 0.2442, 0.625, 0.2442, 0.625, 0.2455, 0.625, 0.5045, 0.6273, 0.5045, 0.6273, 0.5058, 0.625, 0.5058, 0.128, 0.5045, 0.3727, 0.5045, 0.3727, 0.5058, 0.128, 0.5058, 0.125, 0.5045, 0.128, 0.5045, 0.128, 0.5058, 0.125, 0.5058, 0.6273, 0.5045, 0.872, 0.5045, 0.872, 0.5058, 0.6273, 0.5058, 0.6104, 0.5143, 0.6127, 0.5143, 0.6127, 0.5152, 0.6104, 0.5152, 0.375, 0.5045, 0.3838, 0.5045, 0.3838, 0.5058, 0.375, 0.5058, 0.3853, 0.506, 0.3853, 0.5072, 0.3838, 0.5058, 0.3838, 0.5045, 0.3936, 0.5143, 0.3936, 0.5152, 0.3917, 0.5133, 0.3917, 0.5123, 0.3917, 0.5123, 0.3917, 0.5133, 0.3853, 0.5072, 0.3853, 0.506, 0.3952, 0.5143, 0.6104, 0.5143, 0.6104, 0.5152, 0.3952, 0.5152, 0.3936, 0.5143, 0.3952, 0.5143, 0.3952, 0.5152, 0.3936, 0.5152, 0.3838, 0.1767, 0.3855, 0.1767, 0.3855, 0.2442, 0.3838, 0.2442, 0.3855, 0.1767, 0.6199, 0.1767, 0.6199, 0.2442, 0.3855, 0.2442, 0.6146, 0.566, 0.6146, 0.5133, 0.621, 0.5072, 0.621, 0.5719, 0.6127, 0.5642, 0.6127, 0.5152, 0.6146, 0.5133, 0.6146, 0.566, 0.621, 0.5719, 0.621, 0.5072, 0.6224, 0.5058, 0.6224, 0.5733, 0.375, 0.1767, 0.3838, 0.1767, 0.3838, 0.2442, 0.375, 0.2442, 0.6199, 0.1767, 0.6224, 0.1767, 0.6224, 0.2442, 0.6199, 0.2442, 0.6224, 0.1767, 0.625, 0.1767, 0.625, 0.2442, 0.6224, 0.2442, 0.625, 0.5733, 0.625, 0.5058, 0.625, 0.5058, 0.625, 0.5733, 0.625, 0.5733, 0.625, 0.5058, 0.625, 0.5058, 0.625, 0.5733])
me_cube_001.materials.append(mat_material_001)
me_cube_001.update()

# ---- objects
ob_cube_003 = bpy.data.objects.new('Cube.003', me_cube_004)
ob_cube_002 = bpy.data.objects.new('Cube.002', me_cube_003)
ob_cube_001 = bpy.data.objects.new('Cube.001', me_cube_002)
ob_cube = bpy.data.objects.new('Cube', me_cube_001)

# ---- transforms, parenting, visibility, modifiers, constraints
ob_cube_003.location = (2.746, 3.481, 3.771)
ob_cube_003.scale = (0.09069, 0.09069, 0.4392)
_m = ob_cube_003.modifiers.new('Subdivision', 'SUBSURF')
ob_cube_002.location = (2.746, 0.7669, 3.771)
ob_cube_002.scale = (0.09069, 0.09069, 0.4392)
_m = ob_cube_002.modifiers.new('Subdivision', 'SUBSURF')
ob_cube_001.location = (2.746, -2.182, 3.771)
ob_cube_001.scale = (0.09069, 0.09069, 0.4392)
_m = ob_cube_001.modifiers.new('Subdivision', 'SUBSURF')
ob_cube.location = (0.0, 0.0, 2.833)
ob_cube.scale = (2.559, 4.194, 2.796)
_m = ob_cube.modifiers.new('Subdivision', 'SUBSURF')
_m.render_levels = 1

# ---- collection membership
col_collection.objects.link(ob_cube_003)
col_collection.objects.link(ob_cube_002)
col_collection.objects.link(ob_cube_001)
col_collection.objects.link(ob_cube)

# ---- scene / render settings (as saved in the file)
scene.frame_start = 1; scene.frame_end = 250; scene.frame_set(1)
scene.render.engine = 'BLENDER_EEVEE_NEXT'
scene.cycles.sampling_pattern = 'TABULATED_SOBOL'
scene.eevee.ray_tracing_options.trace_max_roughness = 0.0
bpy.context.view_layer.update()

# ---- added for rendering (the .blend has no active camera and no usable light): camera, sun
cam_auto = bpy.data.cameras.new('AutoCamera')
cam_auto.lens = 50.0
cam_auto.sensor_width = 36.0
cam_auto.clip_end = 1000.0
ob_auto_camera = bpy.data.objects.new('AutoCamera', cam_auto)
scene.collection.objects.link(ob_auto_camera)
ob_auto_camera.location = (10.2435, -12.1242, 11.9355)
ob_auto_camera.rotation_euler = (1.09748, -7.21219e-08, 0.694738)
scene.camera = ob_auto_camera
light_auto_sun = bpy.data.lights.new('AutoSun', 'SUN')
light_auto_sun.energy = 3.0
light_auto_sun.angle = 0.0523599
ob_auto_sun = bpy.data.objects.new('AutoSun', light_auto_sun)
scene.collection.objects.link(ob_auto_sun)
ob_auto_sun.rotation_euler = (0.872665, 0.174533, 0.523599)
bpy.context.view_layer.update()
